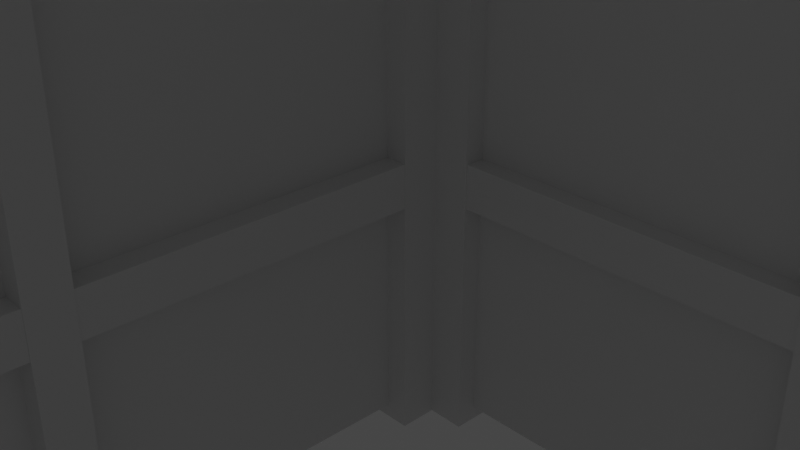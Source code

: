 # Source: PlataformaCruz.blend  (saved by Blender 2.80.75; exported with 4.5.12 LTS)
import bpy
from mathutils import Matrix  # noqa: F401  (used for matrix-valued properties, if any)

bpy.ops.wm.read_factory_settings(use_empty=True)
scene = bpy.context.scene
scene.name = 'Scene'

# ---- collections
col_collection = bpy.data.collections.new('Collection'); scene.collection.children.link(col_collection)

# ---- materials (node trees are filled in below, after node groups)
mat_material = bpy.data.materials.new('Material')
mat_material.alpha_threshold = 0.0
mat_material.use_transparent_shadow = False
mat_material.line_color = (0.0, 0.0, 0.0, 1.0)

# ---- material node trees
mat_material.use_nodes = True; mat_material.node_tree.nodes.clear()
_N = mat_material.node_tree.nodes; _L = mat_material.node_tree.links
n0 = _N.new('ShaderNodeOutputMaterial'); n0.name = 'Material Output'; n0.location = (300, 300)
n1 = _N.new('ShaderNodeBsdfPrincipled'); n1.name = 'Principled BSDF'; n1.location = (10, 300)
n1.distribution = 'GGX'
n1.subsurface_method = 'BURLEY'
n1.inputs[2].default_value = 0.4
n1.inputs[3].default_value = 1.45
n1.inputs[27].default_value = (0.0, 0.0, 0.0, 1.0)
n1.inputs[28].default_value = 1.0
_L.new(n1.outputs[0], n0.inputs[0])
n0.is_active_output = True

# ---- world
world_world = bpy.data.worlds.new('World'); scene.world = world_world
world_world.use_nodes = True; world_world.node_tree.nodes.clear()
_N = world_world.node_tree.nodes; _L = world_world.node_tree.links
n0 = _N.new('ShaderNodeOutputWorld'); n0.name = 'World Output'; n0.location = (300, 300)
n1 = _N.new('ShaderNodeBackground'); n1.name = 'Background'; n1.location = (10, 300)
n1.inputs[0].default_value = (0.05088, 0.05088, 0.05088, 1.0)
_L.new(n1.outputs[0], n0.inputs[0])
n0.is_active_output = True
world_world.color = (0.05088, 0.05088, 0.05088)
world_world.use_sun_shadow = False
world_world.sun_shadow_jitter_overblur = 0.0

# ---- cameras
cam_camera = bpy.data.cameras.new('Camera')
cam_camera.clip_end = 100.0
cam_camera.ortho_scale = 7.314

# ---- lights
light_light = bpy.data.lights.new('Light', 'POINT')
light_light.transmission_factor = 0.0
light_light.energy = 1000.0
light_light.shadow_soft_size = 0.1
light_light.shadow_maximum_resolution = 0.006
light_light.use_absolute_resolution = True

# ---- meshes
me_cube = bpy.data.meshes.new('Cube')
me_cube.from_pydata([(1.0, 0.6929, 1.202), (1.0, 0.6929, -1.888), (-1.0, 0.6929, 1.202), (-1.0, 0.6929, -1.888), (-1.0, 0.2521, 1.202), (1.0, 0.2521, -1.888), (-1.0, 0.2521, -1.888), (1.0, 0.2521, 1.202), (-1.0, 0.4725, 1.202), (1.0, 0.4725, -1.888), (-1.0, 0.4725, -1.888), (1.0, 0.4725, 1.202), (-1.0, 0.6654, 1.202), (1.0, 0.6654, -1.888), (-1.0, 0.6654, -1.888), (1.0, 0.6654, 1.202), (-1.0, 0.4484, -1.888), (1.0, 0.4484, 1.202), (-1.0, 0.4484, 1.202), (1.0, 0.4484, -1.888), (-1.0, 0.2285, 0.03045), (1.0, 0.2285, -1.854), (-1.0, 0.2285, -1.854), (1.0, 0.2285, 0.03045), (1.191, 0.6929, 0.1115), (1.191, 0.6929, -1.888), (1.191, 0.6654, -1.888), (1.191, 0.2285, -1.854), (1.191, 0.2521, -1.888), (1.191, 0.2521, 0.1115), (1.191, 0.4484, -1.888), (1.191, 0.4725, -1.888), (1.191, 0.4725, 0.1115), (1.191, 0.6654, 0.1115), (1.191, 0.4484, 0.1115), (1.191, 0.2285, -1.06), (-1.217, 0.6929, 0.1115), (-1.217, 0.6929, -1.888), (-1.217, 0.6654, 0.1115), (-1.217, 0.2285, -1.06), (-1.217, 0.2521, 0.1115), (-1.217, 0.2521, -1.888), (-1.217, 0.4484, 0.1115), (-1.217, 0.4725, 0.1115), (-1.217, 0.4725, -1.888), (-1.217, 0.6654, -1.888), (-1.217, 0.4484, -1.888), (-1.217, 0.2285, -1.854), (-1.0, 0.6654, 51.53), (-1.0, 0.6929, 51.53), (-1.0, 0.2285, 51.56), (-1.0, 0.2521, 51.53), (-1.0, 0.4484, 51.53), (-1.0, 0.4725, 51.53), (1.0, 0.6929, 51.53), (1.0, 0.6654, 51.53), (1.0, 0.4725, 51.53), (1.0, 0.4484, 51.53), (1.0, 0.2521, 51.53), (1.0, 0.2285, 51.56), (1.191, 0.6929, 51.53), (1.191, 0.6654, 51.53), (1.191, 0.4725, 51.53), (1.191, 0.4484, 51.53), (1.191, 0.2521, 51.53), (1.191, 0.2285, 51.56), (-1.217, 0.6654, 51.53), (-1.217, 0.6929, 51.53), (-1.217, 0.2285, 51.56), (-1.217, 0.2521, 51.53), (-1.217, 0.4484, 51.53), (-1.217, 0.4725, 51.53), (1.0, 0.6929, 51.37), (-1.0, 0.6929, 51.37), (-1.0, 0.2521, 51.37), (1.0, 0.2521, 51.37), (-1.0, 0.4725, 51.37), (1.0, 0.4725, 51.37), (-1.0, 0.6654, 51.37), (1.0, 0.6654, 51.37), (1.0, 0.4484, 51.37), (-1.0, 0.4484, 51.37), (-1.0, 0.2285, 51.4), (1.0, 0.2285, 51.4), (-1.0, 0.6657, 47.87), (-1.0, 0.6933, 47.87), (0.9998, 0.6933, 47.87), (-1.0, 0.2289, 46.7), (-1.0, 0.2525, 47.87), (0.9998, 0.4487, 47.87), (0.9998, 0.2525, 47.87), (-1.0, 0.4487, 47.87), (-1.0, 0.4729, 47.87), (0.9998, 0.6657, 47.87), (0.9998, 0.4729, 47.87), (0.9998, 0.2289, 46.7), (1.184, 0.2521, 15.13), (1.184, 0.2521, 18.22), (1.184, 0.4725, 15.13), (1.184, 0.4725, 18.22), (1.184, 0.6654, 15.13), (1.184, 0.6654, 18.22), (1.184, 0.4484, 18.22), (1.184, 0.4484, 15.13), (1.008, 0.4484, 18.22), (1.008, 0.2521, 18.22), (1.008, 0.2521, 15.13), (1.008, 0.6654, 18.22), (1.008, 0.4725, 18.22), (1.008, 0.4725, 15.13), (1.008, 0.6654, 15.13), (1.008, 0.4484, 15.13), (-1.214, 0.4484, 18.22), (-1.214, 0.2521, 18.22), (-1.214, 0.2521, 15.13), (-1.214, 0.6654, 18.22), (-1.214, 0.4725, 18.22), (-1.214, 0.4725, 15.13), (-1.214, 0.6654, 15.13), (-1.214, 0.4484, 15.13), (-0.999, 0.4484, 18.22), (-0.999, 0.2521, 18.22), (-0.999, 0.2521, 15.13), (-0.999, 0.6654, 18.22), (-0.999, 0.4725, 18.22), (-0.999, 0.4725, 15.13), (-0.999, 0.6654, 15.13), (-0.999, 0.4484, 15.13)], [], [(17, 34, 63, 57), (3, 2, 0, 1), (17, 18, 4, 7), (16, 19, 5, 6), (19, 17, 7, 5), (13, 15, 11, 9), (14, 13, 9, 10), (15, 12, 8, 11), (15, 13, 26, 33), (16, 18, 42, 46), (0, 2, 12, 15), (3, 1, 13, 14), (10, 8, 12, 14), (6, 4, 18, 16), (10, 9, 19, 16), (11, 8, 18, 17), (9, 11, 32, 31), (6, 5, 21, 22), (7, 4, 20, 23), (25, 24, 33, 26), (31, 32, 34, 30), (28, 29, 35, 27), (23, 21, 27, 35), (21, 5, 28, 27), (11, 17, 57, 56), (13, 1, 25, 26), (5, 7, 29, 28), (17, 19, 30, 34), (1, 0, 24, 25), (19, 9, 31, 30), (45, 38, 36, 37), (47, 39, 40, 41), (46, 42, 43, 44), (4, 6, 41, 40), (8, 43, 71, 53), (3, 14, 45, 37), (12, 2, 49, 48), (23, 20, 22, 21), (2, 3, 37, 36), (6, 22, 47, 41), (14, 12, 38, 45), (8, 10, 44, 43), (10, 16, 46, 44), (43, 42, 70, 71), (39, 47, 22, 20), (58, 59, 65, 64), (56, 57, 63, 62), (54, 55, 61, 60), (52, 53, 71, 70), (50, 51, 69, 68), (48, 49, 67, 66), (32, 11, 56, 62), (2, 36, 67, 49), (42, 18, 52, 70), (20, 4, 51, 50), (23, 35, 65, 59), (7, 23, 59, 58), (29, 7, 58, 64), (39, 20, 50, 68), (38, 12, 48, 66), (24, 0, 54, 60), (15, 33, 61, 55), (33, 24, 60, 61), (18, 8, 53, 52), (34, 32, 62, 63), (36, 38, 66, 67), (35, 29, 64, 65), (40, 39, 68, 69), (0, 15, 55, 54), (4, 40, 69, 51), (80, 81, 74, 75), (79, 78, 76, 77), (72, 73, 78, 79), (77, 76, 81, 80), (75, 74, 82, 83), (89, 90, 88, 91), (93, 94, 92, 84), (86, 93, 84, 85), (94, 89, 91, 92), (90, 95, 87, 88), (83, 95, 90, 75), (74, 88, 87, 82), (75, 90, 89, 80), (76, 92, 91, 81), (77, 94, 93, 79), (78, 84, 92, 76), (79, 93, 86, 72), (73, 85, 84, 78), (80, 89, 94, 77), (72, 86, 85, 73), (81, 91, 88, 74), (103, 102, 97, 96), (100, 101, 99, 98), (111, 106, 105, 104), (110, 109, 108, 107), (98, 109, 110, 100), (100, 110, 107, 101), (96, 106, 111, 103), (103, 111, 104, 102), (102, 104, 105, 97), (97, 105, 106, 96), (101, 107, 108, 99), (99, 108, 109, 98), (119, 114, 113, 112), (118, 117, 116, 115), (127, 120, 121, 122), (126, 123, 124, 125), (117, 118, 126, 125), (118, 115, 123, 126), (114, 119, 127, 122), (119, 112, 120, 127), (112, 113, 121, 120), (83, 82, 87, 95), (113, 114, 122, 121), (115, 116, 124, 123), (116, 117, 125, 124)])
_uv = me_cube.uv_layers.new(name='UVMap')
_uv.uv.foreach_set('vector', [0.375, 0.5306, 0.375, 0.5306, 0.375, 0.5306, 0.375, 0.5306, 0.625, 0.5, 0.875, 0.5, 0.875, 0.75, 0.625, 0.75, 0.375, 0.03057, 0.625, 0.03057, 0.625, 0.0551, 0.375, 0.0551, 0.375, 0.7806, 0.625, 0.7806, 0.625, 0.8051, 0.375, 0.8051, 0.125, 0.5306, 0.375, 0.5306, 0.375, 0.5551, 0.125, 0.5551, 0.125, 0.5034, 0.375, 0.5034, 0.375, 0.5275, 0.125, 0.5275, 0.375, 0.7534, 0.625, 0.7534, 0.625, 0.7775, 0.375, 0.7775, 0.375, 0.003444, 0.625, 0.003444, 0.625, 0.02755, 0.375, 0.02755, 0.375, 0.5034, 0.125, 0.5034, 0.125, 0.5034, 0.375, 0.5034, 0.375, 0.7194, 0.625, 0.7194, 0.625, 0.7194, 0.375, 0.7194, 0.375, 0.0, 0.625, 0.0, 0.625, 0.003444, 0.375, 0.003444, 0.375, 0.75, 0.625, 0.75, 0.625, 0.7534, 0.375, 0.7534, 0.375, 0.7225, 0.625, 0.7225, 0.625, 0.7466, 0.375, 0.7466, 0.375, 0.6949, 0.625, 0.6949, 0.625, 0.7194, 0.375, 0.7194, 0.375, 0.7775, 0.625, 0.7775, 0.625, 0.7806, 0.375, 0.7806, 0.375, 0.02755, 0.625, 0.02755, 0.625, 0.03057, 0.375, 0.03057, 0.125, 0.5275, 0.375, 0.5275, 0.375, 0.5275, 0.125, 0.5275, 0.375, 0.8051, 0.625, 0.8051, 0.625, 0.808, 0.375, 0.808, 0.375, 0.0551, 0.625, 0.0551, 0.625, 0.05798, 0.375, 0.05798, 0.125, 0.5, 0.375, 0.5, 0.375, 0.5034, 0.125, 0.5034, 0.125, 0.5275, 0.375, 0.5275, 0.375, 0.5306, 0.125, 0.5306, 0.125, 0.5551, 0.375, 0.5551, 0.375, 0.558, 0.125, 0.558, 0.375, 0.05798, 0.625, 0.808, 0.625, 0.808, 0.375, 0.558, 0.625, 0.808, 0.625, 0.8051, 0.625, 0.8051, 0.625, 0.808, 0.375, 0.02755, 0.375, 0.03057, 0.375, 0.03057, 0.375, 0.02755, 0.625, 0.7534, 0.625, 0.75, 0.625, 0.75, 0.625, 0.7534, 0.125, 0.5551, 0.375, 0.5551, 0.375, 0.5551, 0.125, 0.5551, 0.375, 0.5306, 0.125, 0.5306, 0.125, 0.5306, 0.375, 0.5306, 0.625, 0.75, 0.875, 0.75, 0.875, 0.75, 0.625, 0.75, 0.625, 0.7806, 0.625, 0.7775, 0.625, 0.7775, 0.625, 0.7806, 0.375, 0.7466, 0.625, 0.7466, 0.625, 0.75, 0.375, 0.75, 0.375, 0.692, 0.625, 0.692, 0.625, 0.6949, 0.375, 0.6949, 0.375, 0.7194, 0.625, 0.7194, 0.625, 0.7225, 0.375, 0.7225, 0.625, 0.6949, 0.375, 0.6949, 0.375, 0.6949, 0.625, 0.6949, 0.625, 0.7225, 0.625, 0.7225, 0.625, 0.7225, 0.625, 0.7225, 0.375, 0.75, 0.375, 0.7534, 0.375, 0.7534, 0.375, 0.75, 0.625, 0.003444, 0.625, 0.0, 0.625, 0.0, 0.625, 0.003444, 0.375, 0.05798, 0.625, 0.05798, 0.375, 0.808, 0.625, 0.808, 0.875, 0.5, 0.625, 0.5, 0.625, 0.5, 0.875, 0.5, 0.375, 0.8051, 0.375, 0.808, 0.375, 0.808, 0.375, 0.8051, 0.375, 0.7466, 0.625, 0.7466, 0.625, 0.7466, 0.375, 0.7466, 0.625, 0.7225, 0.375, 0.7225, 0.375, 0.7225, 0.625, 0.7225, 0.375, 0.7775, 0.375, 0.7806, 0.375, 0.7806, 0.375, 0.7775, 0.625, 0.7225, 0.625, 0.7194, 0.625, 0.7194, 0.625, 0.7225, 0.625, 0.692, 0.375, 0.808, 0.375, 0.808, 0.625, 0.692, 0.375, 0.0551, 0.375, 0.05798, 0.375, 0.05798, 0.375, 0.0551, 0.375, 0.02755, 0.375, 0.03057, 0.375, 0.03057, 0.375, 0.02755, 0.375, 0.0, 0.375, 0.003444, 0.375, 0.003444, 0.375, 0.0, 0.625, 0.03057, 0.625, 0.02755, 0.625, 0.02755, 0.625, 0.03057, 0.625, 0.05798, 0.625, 0.0551, 0.625, 0.0551, 0.625, 0.05798, 0.625, 0.003444, 0.625, 0.0, 0.625, 0.0, 0.625, 0.003444, 0.375, 0.5275, 0.375, 0.5275, 0.375, 0.5275, 0.375, 0.5275, 0.875, 0.5, 0.875, 0.5, 0.875, 0.5, 0.875, 0.5, 0.625, 0.7194, 0.625, 0.7194, 0.625, 0.7194, 0.625, 0.7194, 0.625, 0.05798, 0.625, 0.0551, 0.625, 0.0551, 0.625, 0.05798, 0.375, 0.558, 0.375, 0.558, 0.375, 0.558, 0.375, 0.558, 0.375, 0.0551, 0.375, 0.05798, 0.375, 0.05798, 0.375, 0.0551, 0.375, 0.5551, 0.375, 0.5551, 0.375, 0.5551, 0.375, 0.5551, 0.625, 0.692, 0.625, 0.692, 0.625, 0.692, 0.625, 0.692, 0.625, 0.7466, 0.625, 0.7466, 0.625, 0.7466, 0.625, 0.7466, 0.875, 0.75, 0.875, 0.75, 0.875, 0.75, 0.875, 0.75, 0.375, 0.5034, 0.375, 0.5034, 0.375, 0.5034, 0.375, 0.5034, 0.375, 0.5034, 0.375, 0.5, 0.375, 0.5, 0.375, 0.5034, 0.625, 0.03057, 0.625, 0.02755, 0.625, 0.02755, 0.625, 0.03057, 0.375, 0.5306, 0.375, 0.5275, 0.375, 0.5275, 0.375, 0.5306, 0.625, 0.75, 0.625, 0.7466, 0.625, 0.7466, 0.625, 0.75, 0.375, 0.558, 0.375, 0.5551, 0.375, 0.5551, 0.375, 0.558, 0.625, 0.6949, 0.625, 0.692, 0.625, 0.692, 0.625, 0.6949, 0.375, 0.0, 0.375, 0.003444, 0.375, 0.003444, 0.375, 0.0, 0.625, 0.6949, 0.625, 0.6949, 0.625, 0.6949, 0.625, 0.6949, 0.375, 0.03057, 0.625, 0.03057, 0.625, 0.0551, 0.375, 0.0551, 0.375, 0.003444, 0.625, 0.003444, 0.625, 0.02755, 0.375, 0.02755, 0.375, 0.0, 0.625, 0.0, 0.625, 0.003444, 0.375, 0.003444, 0.375, 0.02755, 0.625, 0.02755, 0.625, 0.03057, 0.375, 0.03057, 0.375, 0.0551, 0.625, 0.0551, 0.625, 0.05798, 0.375, 0.05798, 0.375, 0.03057, 0.375, 0.0551, 0.625, 0.0551, 0.625, 0.03057, 0.375, 0.003444, 0.375, 0.02755, 0.625, 0.02755, 0.625, 0.003444, 0.375, 0.0, 0.375, 0.003444, 0.625, 0.003444, 0.625, 0.0, 0.375, 0.02755, 0.375, 0.03057, 0.625, 0.03057, 0.625, 0.02755, 0.375, 0.0551, 0.375, 0.05798, 0.625, 0.05798, 0.625, 0.0551, 0.375, 0.05798, 0.375, 0.05798, 0.375, 0.0551, 0.375, 0.0551, 0.625, 0.0551, 0.625, 0.0551, 0.625, 0.05798, 0.625, 0.05798, 0.375, 0.0551, 0.375, 0.0551, 0.375, 0.03057, 0.375, 0.03057, 0.625, 0.02755, 0.625, 0.02755, 0.625, 0.03057, 0.625, 0.03057, 0.375, 0.02755, 0.375, 0.02755, 0.375, 0.003444, 0.375, 0.003444, 0.625, 0.003444, 0.625, 0.003444, 0.625, 0.02755, 0.625, 0.02755, 0.375, 0.003444, 0.375, 0.003444, 0.375, 0.0, 0.375, 0.0, 0.625, 0.0, 0.625, 0.0, 0.625, 0.003444, 0.625, 0.003444, 0.375, 0.03057, 0.375, 0.03057, 0.375, 0.02755, 0.375, 0.02755, 0.375, 0.0, 0.375, 0.0, 0.625, 0.0, 0.625, 0.0, 0.625, 0.03057, 0.625, 0.03057, 0.625, 0.0551, 0.625, 0.0551, 0.125, 0.5306, 0.375, 0.5306, 0.375, 0.5551, 0.125, 0.5551, 0.125, 0.5034, 0.375, 0.5034, 0.375, 0.5275, 0.125, 0.5275, 0.125, 0.5306, 0.125, 0.5551, 0.375, 0.5551, 0.375, 0.5306, 0.125, 0.5034, 0.125, 0.5275, 0.375, 0.5275, 0.375, 0.5034, 0.125, 0.5275, 0.125, 0.5275, 0.125, 0.5034, 0.125, 0.5034, 0.125, 0.5034, 0.125, 0.5034, 0.375, 0.5034, 0.375, 0.5034, 0.125, 0.5551, 0.125, 0.5551, 0.125, 0.5306, 0.125, 0.5306, 0.125, 0.5306, 0.125, 0.5306, 0.375, 0.5306, 0.375, 0.5306, 0.375, 0.5306, 0.375, 0.5306, 0.375, 0.5551, 0.375, 0.5551, 0.375, 0.5551, 0.375, 0.5551, 0.125, 0.5551, 0.125, 0.5551, 0.375, 0.5034, 0.375, 0.5034, 0.375, 0.5275, 0.375, 0.5275, 0.375, 0.5275, 0.375, 0.5275, 0.125, 0.5275, 0.125, 0.5275, 0.125, 0.5306, 0.125, 0.5551, 0.375, 0.5551, 0.375, 0.5306, 0.125, 0.5034, 0.125, 0.5275, 0.375, 0.5275, 0.375, 0.5034, 0.125, 0.5306, 0.375, 0.5306, 0.375, 0.5551, 0.125, 0.5551, 0.125, 0.5034, 0.375, 0.5034, 0.375, 0.5275, 0.125, 0.5275, 0.125, 0.5275, 0.125, 0.5034, 0.125, 0.5034, 0.125, 0.5275, 0.125, 0.5034, 0.375, 0.5034, 0.375, 0.5034, 0.125, 0.5034, 0.125, 0.5551, 0.125, 0.5306, 0.125, 0.5306, 0.125, 0.5551, 0.125, 0.5306, 0.375, 0.5306, 0.375, 0.5306, 0.125, 0.5306, 0.375, 0.5306, 0.375, 0.5551, 0.375, 0.5551, 0.375, 0.5306, 0.375, 0.05798, 0.625, 0.05798, 0.625, 0.05798, 0.375, 0.05798, 0.375, 0.5551, 0.125, 0.5551, 0.125, 0.5551, 0.375, 0.5551, 0.375, 0.5034, 0.375, 0.5275, 0.375, 0.5275, 0.375, 0.5034, 0.375, 0.5275, 0.125, 0.5275, 0.125, 0.5275, 0.375, 0.5275])
me_cube.materials.append(mat_material)
me_cube.use_remesh_preserve_volume = False
me_cube.use_remesh_preserve_attributes = False
me_cube.use_mirror_vertex_groups = False
me_cube.update()
me_cube_001 = bpy.data.meshes.new('Cube.001')
me_cube_001.from_pydata([(1.0, 0.6929, 1.202), (1.0, 0.6929, -1.888), (-1.0, 0.6929, 1.202), (-1.0, 0.6929, -1.888), (-1.0, 0.2521, 1.202), (1.0, 0.2521, -1.888), (-1.0, 0.2521, -1.888), (1.0, 0.2521, 1.202), (-1.0, 0.4725, 1.202), (1.0, 0.4725, -1.888), (-1.0, 0.4725, -1.888), (1.0, 0.4725, 1.202), (-1.0, 0.6654, 1.202), (1.0, 0.6654, -1.888), (-1.0, 0.6654, -1.888), (1.0, 0.6654, 1.202), (-1.0, 0.4484, -1.888), (1.0, 0.4484, 1.202), (-1.0, 0.4484, 1.202), (1.0, 0.4484, -1.888), (-1.0, 0.2285, 0.03045), (1.0, 0.2285, -1.854), (-1.0, 0.2285, -1.854), (1.0, 0.2285, 0.03045), (1.191, 0.6929, 0.1115), (1.191, 0.6929, -1.888), (1.191, 0.6654, -1.888), (1.191, 0.2285, -1.854), (1.191, 0.2521, -1.888), (1.191, 0.2521, 0.1115), (1.191, 0.4484, -1.888), (1.191, 0.4725, -1.888), (1.191, 0.4725, 0.1115), (1.191, 0.6654, 0.1115), (1.191, 0.4484, 0.1115), (1.191, 0.2285, -1.06), (-1.217, 0.6929, 0.1115), (-1.217, 0.6929, -1.888), (-1.217, 0.6654, 0.1115), (-1.217, 0.2285, -1.06), (-1.217, 0.2521, 0.1115), (-1.217, 0.2521, -1.888), (-1.217, 0.4484, 0.1115), (-1.217, 0.4725, 0.1115), (-1.217, 0.4725, -1.888), (-1.217, 0.6654, -1.888), (-1.217, 0.4484, -1.888), (-1.217, 0.2285, -1.854), (-1.0, 0.6654, 51.53), (-1.0, 0.6929, 51.53), (-1.0, 0.2285, 51.56), (-1.0, 0.2521, 51.53), (-1.0, 0.4484, 51.53), (-1.0, 0.4725, 51.53), (1.0, 0.6929, 51.53), (1.0, 0.6654, 51.53), (1.0, 0.4725, 51.53), (1.0, 0.4484, 51.53), (1.0, 0.2521, 51.53), (1.0, 0.2285, 51.56), (1.191, 0.6929, 51.53), (1.191, 0.6654, 51.53), (1.191, 0.4725, 51.53), (1.191, 0.4484, 51.53), (1.191, 0.2521, 51.53), (1.191, 0.2285, 51.56), (-1.217, 0.6654, 51.53), (-1.217, 0.6929, 51.53), (-1.217, 0.2285, 51.56), (-1.217, 0.2521, 51.53), (-1.217, 0.4484, 51.53), (-1.217, 0.4725, 51.53), (1.0, 0.6929, 51.37), (-1.0, 0.6929, 51.37), (-1.0, 0.2521, 51.37), (1.0, 0.2521, 51.37), (-1.0, 0.4725, 51.37), (1.0, 0.4725, 51.37), (-1.0, 0.6654, 51.37), (1.0, 0.6654, 51.37), (1.0, 0.4484, 51.37), (-1.0, 0.4484, 51.37), (-1.0, 0.2285, 51.4), (1.0, 0.2285, 51.4), (-1.0, 0.6657, 47.87), (-1.0, 0.6933, 47.87), (0.9998, 0.6933, 47.87), (-1.0, 0.2289, 46.7), (-1.0, 0.2525, 47.87), (0.9998, 0.4487, 47.87), (0.9998, 0.2525, 47.87), (-1.0, 0.4487, 47.87), (-1.0, 0.4729, 47.87), (0.9998, 0.6657, 47.87), (0.9998, 0.4729, 47.87), (0.9998, 0.2289, 46.7), (1.184, 0.2521, 15.13), (1.184, 0.2521, 18.22), (1.184, 0.4725, 15.13), (1.184, 0.4725, 18.22), (1.184, 0.6654, 15.13), (1.184, 0.6654, 18.22), (1.184, 0.4484, 18.22), (1.184, 0.4484, 15.13), (1.008, 0.4484, 18.22), (1.008, 0.2521, 18.22), (1.008, 0.2521, 15.13), (1.008, 0.6654, 18.22), (1.008, 0.4725, 18.22), (1.008, 0.4725, 15.13), (1.008, 0.6654, 15.13), (1.008, 0.4484, 15.13), (-1.214, 0.4484, 18.22), (-1.214, 0.2521, 18.22), (-1.214, 0.2521, 15.13), (-1.214, 0.6654, 18.22), (-1.214, 0.4725, 18.22), (-1.214, 0.4725, 15.13), (-1.214, 0.6654, 15.13), (-1.214, 0.4484, 15.13), (-0.999, 0.4484, 18.22), (-0.999, 0.2521, 18.22), (-0.999, 0.2521, 15.13), (-0.999, 0.6654, 18.22), (-0.999, 0.4725, 18.22), (-0.999, 0.4725, 15.13), (-0.999, 0.6654, 15.13), (-0.999, 0.4484, 15.13)], [], [(17, 34, 63, 57), (3, 2, 0, 1), (17, 18, 4, 7), (16, 19, 5, 6), (19, 17, 7, 5), (13, 15, 11, 9), (14, 13, 9, 10), (15, 12, 8, 11), (15, 13, 26, 33), (16, 18, 42, 46), (0, 2, 12, 15), (3, 1, 13, 14), (10, 8, 12, 14), (6, 4, 18, 16), (10, 9, 19, 16), (11, 8, 18, 17), (9, 11, 32, 31), (6, 5, 21, 22), (7, 4, 20, 23), (25, 24, 33, 26), (31, 32, 34, 30), (28, 29, 35, 27), (23, 21, 27, 35), (21, 5, 28, 27), (11, 17, 57, 56), (13, 1, 25, 26), (5, 7, 29, 28), (17, 19, 30, 34), (1, 0, 24, 25), (19, 9, 31, 30), (45, 38, 36, 37), (47, 39, 40, 41), (46, 42, 43, 44), (4, 6, 41, 40), (8, 43, 71, 53), (3, 14, 45, 37), (12, 2, 49, 48), (23, 20, 22, 21), (2, 3, 37, 36), (6, 22, 47, 41), (14, 12, 38, 45), (8, 10, 44, 43), (10, 16, 46, 44), (43, 42, 70, 71), (39, 47, 22, 20), (58, 59, 65, 64), (56, 57, 63, 62), (54, 55, 61, 60), (52, 53, 71, 70), (50, 51, 69, 68), (48, 49, 67, 66), (32, 11, 56, 62), (2, 36, 67, 49), (42, 18, 52, 70), (20, 4, 51, 50), (23, 35, 65, 59), (7, 23, 59, 58), (29, 7, 58, 64), (39, 20, 50, 68), (38, 12, 48, 66), (24, 0, 54, 60), (15, 33, 61, 55), (33, 24, 60, 61), (18, 8, 53, 52), (34, 32, 62, 63), (36, 38, 66, 67), (35, 29, 64, 65), (40, 39, 68, 69), (0, 15, 55, 54), (4, 40, 69, 51), (80, 81, 74, 75), (79, 78, 76, 77), (72, 73, 78, 79), (77, 76, 81, 80), (75, 74, 82, 83), (89, 90, 88, 91), (93, 94, 92, 84), (86, 93, 84, 85), (94, 89, 91, 92), (90, 95, 87, 88), (83, 95, 90, 75), (74, 88, 87, 82), (75, 90, 89, 80), (76, 92, 91, 81), (77, 94, 93, 79), (78, 84, 92, 76), (79, 93, 86, 72), (73, 85, 84, 78), (80, 89, 94, 77), (72, 86, 85, 73), (81, 91, 88, 74), (103, 102, 97, 96), (100, 101, 99, 98), (111, 106, 105, 104), (110, 109, 108, 107), (98, 109, 110, 100), (100, 110, 107, 101), (96, 106, 111, 103), (103, 111, 104, 102), (102, 104, 105, 97), (97, 105, 106, 96), (101, 107, 108, 99), (99, 108, 109, 98), (119, 114, 113, 112), (118, 117, 116, 115), (127, 120, 121, 122), (126, 123, 124, 125), (117, 118, 126, 125), (118, 115, 123, 126), (114, 119, 127, 122), (119, 112, 120, 127), (112, 113, 121, 120), (83, 82, 87, 95), (113, 114, 122, 121), (115, 116, 124, 123), (116, 117, 125, 124)])
_uv = me_cube_001.uv_layers.new(name='UVMap')
_uv.uv.foreach_set('vector', [0.375, 0.5306, 0.375, 0.5306, 0.375, 0.5306, 0.375, 0.5306, 0.625, 0.5, 0.875, 0.5, 0.875, 0.75, 0.625, 0.75, 0.375, 0.03057, 0.625, 0.03057, 0.625, 0.0551, 0.375, 0.0551, 0.375, 0.7806, 0.625, 0.7806, 0.625, 0.8051, 0.375, 0.8051, 0.125, 0.5306, 0.375, 0.5306, 0.375, 0.5551, 0.125, 0.5551, 0.125, 0.5034, 0.375, 0.5034, 0.375, 0.5275, 0.125, 0.5275, 0.375, 0.7534, 0.625, 0.7534, 0.625, 0.7775, 0.375, 0.7775, 0.375, 0.003444, 0.625, 0.003444, 0.625, 0.02755, 0.375, 0.02755, 0.375, 0.5034, 0.125, 0.5034, 0.125, 0.5034, 0.375, 0.5034, 0.375, 0.7194, 0.625, 0.7194, 0.625, 0.7194, 0.375, 0.7194, 0.375, 0.0, 0.625, 0.0, 0.625, 0.003444, 0.375, 0.003444, 0.375, 0.75, 0.625, 0.75, 0.625, 0.7534, 0.375, 0.7534, 0.375, 0.7225, 0.625, 0.7225, 0.625, 0.7466, 0.375, 0.7466, 0.375, 0.6949, 0.625, 0.6949, 0.625, 0.7194, 0.375, 0.7194, 0.375, 0.7775, 0.625, 0.7775, 0.625, 0.7806, 0.375, 0.7806, 0.375, 0.02755, 0.625, 0.02755, 0.625, 0.03057, 0.375, 0.03057, 0.125, 0.5275, 0.375, 0.5275, 0.375, 0.5275, 0.125, 0.5275, 0.375, 0.8051, 0.625, 0.8051, 0.625, 0.808, 0.375, 0.808, 0.375, 0.0551, 0.625, 0.0551, 0.625, 0.05798, 0.375, 0.05798, 0.125, 0.5, 0.375, 0.5, 0.375, 0.5034, 0.125, 0.5034, 0.125, 0.5275, 0.375, 0.5275, 0.375, 0.5306, 0.125, 0.5306, 0.125, 0.5551, 0.375, 0.5551, 0.375, 0.558, 0.125, 0.558, 0.375, 0.05798, 0.625, 0.808, 0.625, 0.808, 0.375, 0.558, 0.625, 0.808, 0.625, 0.8051, 0.625, 0.8051, 0.625, 0.808, 0.375, 0.02755, 0.375, 0.03057, 0.375, 0.03057, 0.375, 0.02755, 0.625, 0.7534, 0.625, 0.75, 0.625, 0.75, 0.625, 0.7534, 0.125, 0.5551, 0.375, 0.5551, 0.375, 0.5551, 0.125, 0.5551, 0.375, 0.5306, 0.125, 0.5306, 0.125, 0.5306, 0.375, 0.5306, 0.625, 0.75, 0.875, 0.75, 0.875, 0.75, 0.625, 0.75, 0.625, 0.7806, 0.625, 0.7775, 0.625, 0.7775, 0.625, 0.7806, 0.375, 0.7466, 0.625, 0.7466, 0.625, 0.75, 0.375, 0.75, 0.375, 0.692, 0.625, 0.692, 0.625, 0.6949, 0.375, 0.6949, 0.375, 0.7194, 0.625, 0.7194, 0.625, 0.7225, 0.375, 0.7225, 0.625, 0.6949, 0.375, 0.6949, 0.375, 0.6949, 0.625, 0.6949, 0.625, 0.7225, 0.625, 0.7225, 0.625, 0.7225, 0.625, 0.7225, 0.375, 0.75, 0.375, 0.7534, 0.375, 0.7534, 0.375, 0.75, 0.625, 0.003444, 0.625, 0.0, 0.625, 0.0, 0.625, 0.003444, 0.375, 0.05798, 0.625, 0.05798, 0.375, 0.808, 0.625, 0.808, 0.875, 0.5, 0.625, 0.5, 0.625, 0.5, 0.875, 0.5, 0.375, 0.8051, 0.375, 0.808, 0.375, 0.808, 0.375, 0.8051, 0.375, 0.7466, 0.625, 0.7466, 0.625, 0.7466, 0.375, 0.7466, 0.625, 0.7225, 0.375, 0.7225, 0.375, 0.7225, 0.625, 0.7225, 0.375, 0.7775, 0.375, 0.7806, 0.375, 0.7806, 0.375, 0.7775, 0.625, 0.7225, 0.625, 0.7194, 0.625, 0.7194, 0.625, 0.7225, 0.625, 0.692, 0.375, 0.808, 0.375, 0.808, 0.625, 0.692, 0.375, 0.0551, 0.375, 0.05798, 0.375, 0.05798, 0.375, 0.0551, 0.375, 0.02755, 0.375, 0.03057, 0.375, 0.03057, 0.375, 0.02755, 0.375, 0.0, 0.375, 0.003444, 0.375, 0.003444, 0.375, 0.0, 0.625, 0.03057, 0.625, 0.02755, 0.625, 0.02755, 0.625, 0.03057, 0.625, 0.05798, 0.625, 0.0551, 0.625, 0.0551, 0.625, 0.05798, 0.625, 0.003444, 0.625, 0.0, 0.625, 0.0, 0.625, 0.003444, 0.375, 0.5275, 0.375, 0.5275, 0.375, 0.5275, 0.375, 0.5275, 0.875, 0.5, 0.875, 0.5, 0.875, 0.5, 0.875, 0.5, 0.625, 0.7194, 0.625, 0.7194, 0.625, 0.7194, 0.625, 0.7194, 0.625, 0.05798, 0.625, 0.0551, 0.625, 0.0551, 0.625, 0.05798, 0.375, 0.558, 0.375, 0.558, 0.375, 0.558, 0.375, 0.558, 0.375, 0.0551, 0.375, 0.05798, 0.375, 0.05798, 0.375, 0.0551, 0.375, 0.5551, 0.375, 0.5551, 0.375, 0.5551, 0.375, 0.5551, 0.625, 0.692, 0.625, 0.692, 0.625, 0.692, 0.625, 0.692, 0.625, 0.7466, 0.625, 0.7466, 0.625, 0.7466, 0.625, 0.7466, 0.875, 0.75, 0.875, 0.75, 0.875, 0.75, 0.875, 0.75, 0.375, 0.5034, 0.375, 0.5034, 0.375, 0.5034, 0.375, 0.5034, 0.375, 0.5034, 0.375, 0.5, 0.375, 0.5, 0.375, 0.5034, 0.625, 0.03057, 0.625, 0.02755, 0.625, 0.02755, 0.625, 0.03057, 0.375, 0.5306, 0.375, 0.5275, 0.375, 0.5275, 0.375, 0.5306, 0.625, 0.75, 0.625, 0.7466, 0.625, 0.7466, 0.625, 0.75, 0.375, 0.558, 0.375, 0.5551, 0.375, 0.5551, 0.375, 0.558, 0.625, 0.6949, 0.625, 0.692, 0.625, 0.692, 0.625, 0.6949, 0.375, 0.0, 0.375, 0.003444, 0.375, 0.003444, 0.375, 0.0, 0.625, 0.6949, 0.625, 0.6949, 0.625, 0.6949, 0.625, 0.6949, 0.375, 0.03057, 0.625, 0.03057, 0.625, 0.0551, 0.375, 0.0551, 0.375, 0.003444, 0.625, 0.003444, 0.625, 0.02755, 0.375, 0.02755, 0.375, 0.0, 0.625, 0.0, 0.625, 0.003444, 0.375, 0.003444, 0.375, 0.02755, 0.625, 0.02755, 0.625, 0.03057, 0.375, 0.03057, 0.375, 0.0551, 0.625, 0.0551, 0.625, 0.05798, 0.375, 0.05798, 0.375, 0.03057, 0.375, 0.0551, 0.625, 0.0551, 0.625, 0.03057, 0.375, 0.003444, 0.375, 0.02755, 0.625, 0.02755, 0.625, 0.003444, 0.375, 0.0, 0.375, 0.003444, 0.625, 0.003444, 0.625, 0.0, 0.375, 0.02755, 0.375, 0.03057, 0.625, 0.03057, 0.625, 0.02755, 0.375, 0.0551, 0.375, 0.05798, 0.625, 0.05798, 0.625, 0.0551, 0.375, 0.05798, 0.375, 0.05798, 0.375, 0.0551, 0.375, 0.0551, 0.625, 0.0551, 0.625, 0.0551, 0.625, 0.05798, 0.625, 0.05798, 0.375, 0.0551, 0.375, 0.0551, 0.375, 0.03057, 0.375, 0.03057, 0.625, 0.02755, 0.625, 0.02755, 0.625, 0.03057, 0.625, 0.03057, 0.375, 0.02755, 0.375, 0.02755, 0.375, 0.003444, 0.375, 0.003444, 0.625, 0.003444, 0.625, 0.003444, 0.625, 0.02755, 0.625, 0.02755, 0.375, 0.003444, 0.375, 0.003444, 0.375, 0.0, 0.375, 0.0, 0.625, 0.0, 0.625, 0.0, 0.625, 0.003444, 0.625, 0.003444, 0.375, 0.03057, 0.375, 0.03057, 0.375, 0.02755, 0.375, 0.02755, 0.375, 0.0, 0.375, 0.0, 0.625, 0.0, 0.625, 0.0, 0.625, 0.03057, 0.625, 0.03057, 0.625, 0.0551, 0.625, 0.0551, 0.125, 0.5306, 0.375, 0.5306, 0.375, 0.5551, 0.125, 0.5551, 0.125, 0.5034, 0.375, 0.5034, 0.375, 0.5275, 0.125, 0.5275, 0.125, 0.5306, 0.125, 0.5551, 0.375, 0.5551, 0.375, 0.5306, 0.125, 0.5034, 0.125, 0.5275, 0.375, 0.5275, 0.375, 0.5034, 0.125, 0.5275, 0.125, 0.5275, 0.125, 0.5034, 0.125, 0.5034, 0.125, 0.5034, 0.125, 0.5034, 0.375, 0.5034, 0.375, 0.5034, 0.125, 0.5551, 0.125, 0.5551, 0.125, 0.5306, 0.125, 0.5306, 0.125, 0.5306, 0.125, 0.5306, 0.375, 0.5306, 0.375, 0.5306, 0.375, 0.5306, 0.375, 0.5306, 0.375, 0.5551, 0.375, 0.5551, 0.375, 0.5551, 0.375, 0.5551, 0.125, 0.5551, 0.125, 0.5551, 0.375, 0.5034, 0.375, 0.5034, 0.375, 0.5275, 0.375, 0.5275, 0.375, 0.5275, 0.375, 0.5275, 0.125, 0.5275, 0.125, 0.5275, 0.125, 0.5306, 0.125, 0.5551, 0.375, 0.5551, 0.375, 0.5306, 0.125, 0.5034, 0.125, 0.5275, 0.375, 0.5275, 0.375, 0.5034, 0.125, 0.5306, 0.375, 0.5306, 0.375, 0.5551, 0.125, 0.5551, 0.125, 0.5034, 0.375, 0.5034, 0.375, 0.5275, 0.125, 0.5275, 0.125, 0.5275, 0.125, 0.5034, 0.125, 0.5034, 0.125, 0.5275, 0.125, 0.5034, 0.375, 0.5034, 0.375, 0.5034, 0.125, 0.5034, 0.125, 0.5551, 0.125, 0.5306, 0.125, 0.5306, 0.125, 0.5551, 0.125, 0.5306, 0.375, 0.5306, 0.375, 0.5306, 0.125, 0.5306, 0.375, 0.5306, 0.375, 0.5551, 0.375, 0.5551, 0.375, 0.5306, 0.375, 0.05798, 0.625, 0.05798, 0.625, 0.05798, 0.375, 0.05798, 0.375, 0.5551, 0.125, 0.5551, 0.125, 0.5551, 0.375, 0.5551, 0.375, 0.5034, 0.375, 0.5275, 0.375, 0.5275, 0.375, 0.5034, 0.375, 0.5275, 0.125, 0.5275, 0.125, 0.5275, 0.375, 0.5275])
me_cube_001.materials.append(mat_material)
me_cube_001.use_remesh_preserve_volume = False
me_cube_001.use_remesh_preserve_attributes = False
me_cube_001.use_mirror_vertex_groups = False
me_cube_001.update()
me_cube_002 = bpy.data.meshes.new('Cube.002')
me_cube_002.from_pydata([(1.0, 0.6929, 1.202), (1.0, 0.6929, -1.888), (-1.0, 0.6929, 1.202), (-1.0, 0.6929, -1.888), (-1.0, 0.2521, 1.202), (1.0, 0.2521, -1.888), (-1.0, 0.2521, -1.888), (1.0, 0.2521, 1.202), (-1.0, 0.4725, 1.202), (1.0, 0.4725, -1.888), (-1.0, 0.4725, -1.888), (1.0, 0.4725, 1.202), (-1.0, 0.6654, 1.202), (1.0, 0.6654, -1.888), (-1.0, 0.6654, -1.888), (1.0, 0.6654, 1.202), (-1.0, 0.4484, -1.888), (1.0, 0.4484, 1.202), (-1.0, 0.4484, 1.202), (1.0, 0.4484, -1.888), (-1.0, 0.2285, 0.03045), (1.0, 0.2285, -1.854), (-1.0, 0.2285, -1.854), (1.0, 0.2285, 0.03045), (1.191, 0.6929, 0.1115), (1.191, 0.6929, -1.888), (1.191, 0.6654, -1.888), (1.191, 0.2285, -1.854), (1.191, 0.2521, -1.888), (1.191, 0.2521, 0.1115), (1.191, 0.4484, -1.888), (1.191, 0.4725, -1.888), (1.191, 0.4725, 0.1115), (1.191, 0.6654, 0.1115), (1.191, 0.4484, 0.1115), (1.191, 0.2285, -1.06), (-1.217, 0.6929, 0.1115), (-1.217, 0.6929, -1.888), (-1.217, 0.6654, 0.1115), (-1.217, 0.2285, -1.06), (-1.217, 0.2521, 0.1115), (-1.217, 0.2521, -1.888), (-1.217, 0.4484, 0.1115), (-1.217, 0.4725, 0.1115), (-1.217, 0.4725, -1.888), (-1.217, 0.6654, -1.888), (-1.217, 0.4484, -1.888), (-1.217, 0.2285, -1.854), (-1.0, 0.6654, 51.53), (-1.0, 0.6929, 51.53), (-1.0, 0.2285, 51.56), (-1.0, 0.2521, 51.53), (-1.0, 0.4484, 51.53), (-1.0, 0.4725, 51.53), (1.0, 0.6929, 51.53), (1.0, 0.6654, 51.53), (1.0, 0.4725, 51.53), (1.0, 0.4484, 51.53), (1.0, 0.2521, 51.53), (1.0, 0.2285, 51.56), (1.191, 0.6929, 51.53), (1.191, 0.6654, 51.53), (1.191, 0.4725, 51.53), (1.191, 0.4484, 51.53), (1.191, 0.2521, 51.53), (1.191, 0.2285, 51.56), (-1.217, 0.6654, 51.53), (-1.217, 0.6929, 51.53), (-1.217, 0.2285, 51.56), (-1.217, 0.2521, 51.53), (-1.217, 0.4484, 51.53), (-1.217, 0.4725, 51.53), (1.0, 0.6929, 51.37), (-1.0, 0.6929, 51.37), (-1.0, 0.2521, 51.37), (1.0, 0.2521, 51.37), (-1.0, 0.4725, 51.37), (1.0, 0.4725, 51.37), (-1.0, 0.6654, 51.37), (1.0, 0.6654, 51.37), (1.0, 0.4484, 51.37), (-1.0, 0.4484, 51.37), (-1.0, 0.2285, 51.4), (1.0, 0.2285, 51.4), (-1.0, 0.6657, 47.87), (-1.0, 0.6933, 47.87), (0.9998, 0.6933, 47.87), (-1.0, 0.2289, 46.7), (-1.0, 0.2525, 47.87), (0.9998, 0.4487, 47.87), (0.9998, 0.2525, 47.87), (-1.0, 0.4487, 47.87), (-1.0, 0.4729, 47.87), (0.9998, 0.6657, 47.87), (0.9998, 0.4729, 47.87), (0.9998, 0.2289, 46.7), (1.184, 0.2521, 15.13), (1.184, 0.2521, 18.22), (1.184, 0.4725, 15.13), (1.184, 0.4725, 18.22), (1.184, 0.6654, 15.13), (1.184, 0.6654, 18.22), (1.184, 0.4484, 18.22), (1.184, 0.4484, 15.13), (1.008, 0.4484, 18.22), (1.008, 0.2521, 18.22), (1.008, 0.2521, 15.13), (1.008, 0.6654, 18.22), (1.008, 0.4725, 18.22), (1.008, 0.4725, 15.13), (1.008, 0.6654, 15.13), (1.008, 0.4484, 15.13), (-1.214, 0.4484, 18.22), (-1.214, 0.2521, 18.22), (-1.214, 0.2521, 15.13), (-1.214, 0.6654, 18.22), (-1.214, 0.4725, 18.22), (-1.214, 0.4725, 15.13), (-1.214, 0.6654, 15.13), (-1.214, 0.4484, 15.13), (-0.999, 0.4484, 18.22), (-0.999, 0.2521, 18.22), (-0.999, 0.2521, 15.13), (-0.999, 0.6654, 18.22), (-0.999, 0.4725, 18.22), (-0.999, 0.4725, 15.13), (-0.999, 0.6654, 15.13), (-0.999, 0.4484, 15.13)], [], [(17, 34, 63, 57), (3, 2, 0, 1), (17, 18, 4, 7), (16, 19, 5, 6), (19, 17, 7, 5), (13, 15, 11, 9), (14, 13, 9, 10), (15, 12, 8, 11), (15, 13, 26, 33), (16, 18, 42, 46), (0, 2, 12, 15), (3, 1, 13, 14), (10, 8, 12, 14), (6, 4, 18, 16), (10, 9, 19, 16), (11, 8, 18, 17), (9, 11, 32, 31), (6, 5, 21, 22), (7, 4, 20, 23), (25, 24, 33, 26), (31, 32, 34, 30), (28, 29, 35, 27), (23, 21, 27, 35), (21, 5, 28, 27), (11, 17, 57, 56), (13, 1, 25, 26), (5, 7, 29, 28), (17, 19, 30, 34), (1, 0, 24, 25), (19, 9, 31, 30), (45, 38, 36, 37), (47, 39, 40, 41), (46, 42, 43, 44), (4, 6, 41, 40), (8, 43, 71, 53), (3, 14, 45, 37), (12, 2, 49, 48), (23, 20, 22, 21), (2, 3, 37, 36), (6, 22, 47, 41), (14, 12, 38, 45), (8, 10, 44, 43), (10, 16, 46, 44), (43, 42, 70, 71), (39, 47, 22, 20), (58, 59, 65, 64), (56, 57, 63, 62), (54, 55, 61, 60), (52, 53, 71, 70), (50, 51, 69, 68), (48, 49, 67, 66), (32, 11, 56, 62), (2, 36, 67, 49), (42, 18, 52, 70), (20, 4, 51, 50), (23, 35, 65, 59), (7, 23, 59, 58), (29, 7, 58, 64), (39, 20, 50, 68), (38, 12, 48, 66), (24, 0, 54, 60), (15, 33, 61, 55), (33, 24, 60, 61), (18, 8, 53, 52), (34, 32, 62, 63), (36, 38, 66, 67), (35, 29, 64, 65), (40, 39, 68, 69), (0, 15, 55, 54), (4, 40, 69, 51), (80, 81, 74, 75), (79, 78, 76, 77), (72, 73, 78, 79), (77, 76, 81, 80), (75, 74, 82, 83), (89, 90, 88, 91), (93, 94, 92, 84), (86, 93, 84, 85), (94, 89, 91, 92), (90, 95, 87, 88), (83, 95, 90, 75), (74, 88, 87, 82), (75, 90, 89, 80), (76, 92, 91, 81), (77, 94, 93, 79), (78, 84, 92, 76), (79, 93, 86, 72), (73, 85, 84, 78), (80, 89, 94, 77), (72, 86, 85, 73), (81, 91, 88, 74), (103, 102, 97, 96), (100, 101, 99, 98), (111, 106, 105, 104), (110, 109, 108, 107), (98, 109, 110, 100), (100, 110, 107, 101), (96, 106, 111, 103), (103, 111, 104, 102), (102, 104, 105, 97), (97, 105, 106, 96), (101, 107, 108, 99), (99, 108, 109, 98), (119, 114, 113, 112), (118, 117, 116, 115), (127, 120, 121, 122), (126, 123, 124, 125), (117, 118, 126, 125), (118, 115, 123, 126), (114, 119, 127, 122), (119, 112, 120, 127), (112, 113, 121, 120), (83, 82, 87, 95), (113, 114, 122, 121), (115, 116, 124, 123), (116, 117, 125, 124)])
_uv = me_cube_002.uv_layers.new(name='UVMap')
_uv.uv.foreach_set('vector', [0.375, 0.5306, 0.375, 0.5306, 0.375, 0.5306, 0.375, 0.5306, 0.625, 0.5, 0.875, 0.5, 0.875, 0.75, 0.625, 0.75, 0.375, 0.03057, 0.625, 0.03057, 0.625, 0.0551, 0.375, 0.0551, 0.375, 0.7806, 0.625, 0.7806, 0.625, 0.8051, 0.375, 0.8051, 0.125, 0.5306, 0.375, 0.5306, 0.375, 0.5551, 0.125, 0.5551, 0.125, 0.5034, 0.375, 0.5034, 0.375, 0.5275, 0.125, 0.5275, 0.375, 0.7534, 0.625, 0.7534, 0.625, 0.7775, 0.375, 0.7775, 0.375, 0.003444, 0.625, 0.003444, 0.625, 0.02755, 0.375, 0.02755, 0.375, 0.5034, 0.125, 0.5034, 0.125, 0.5034, 0.375, 0.5034, 0.375, 0.7194, 0.625, 0.7194, 0.625, 0.7194, 0.375, 0.7194, 0.375, 0.0, 0.625, 0.0, 0.625, 0.003444, 0.375, 0.003444, 0.375, 0.75, 0.625, 0.75, 0.625, 0.7534, 0.375, 0.7534, 0.375, 0.7225, 0.625, 0.7225, 0.625, 0.7466, 0.375, 0.7466, 0.375, 0.6949, 0.625, 0.6949, 0.625, 0.7194, 0.375, 0.7194, 0.375, 0.7775, 0.625, 0.7775, 0.625, 0.7806, 0.375, 0.7806, 0.375, 0.02755, 0.625, 0.02755, 0.625, 0.03057, 0.375, 0.03057, 0.125, 0.5275, 0.375, 0.5275, 0.375, 0.5275, 0.125, 0.5275, 0.375, 0.8051, 0.625, 0.8051, 0.625, 0.808, 0.375, 0.808, 0.375, 0.0551, 0.625, 0.0551, 0.625, 0.05798, 0.375, 0.05798, 0.125, 0.5, 0.375, 0.5, 0.375, 0.5034, 0.125, 0.5034, 0.125, 0.5275, 0.375, 0.5275, 0.375, 0.5306, 0.125, 0.5306, 0.125, 0.5551, 0.375, 0.5551, 0.375, 0.558, 0.125, 0.558, 0.375, 0.05798, 0.625, 0.808, 0.625, 0.808, 0.375, 0.558, 0.625, 0.808, 0.625, 0.8051, 0.625, 0.8051, 0.625, 0.808, 0.375, 0.02755, 0.375, 0.03057, 0.375, 0.03057, 0.375, 0.02755, 0.625, 0.7534, 0.625, 0.75, 0.625, 0.75, 0.625, 0.7534, 0.125, 0.5551, 0.375, 0.5551, 0.375, 0.5551, 0.125, 0.5551, 0.375, 0.5306, 0.125, 0.5306, 0.125, 0.5306, 0.375, 0.5306, 0.625, 0.75, 0.875, 0.75, 0.875, 0.75, 0.625, 0.75, 0.625, 0.7806, 0.625, 0.7775, 0.625, 0.7775, 0.625, 0.7806, 0.375, 0.7466, 0.625, 0.7466, 0.625, 0.75, 0.375, 0.75, 0.375, 0.692, 0.625, 0.692, 0.625, 0.6949, 0.375, 0.6949, 0.375, 0.7194, 0.625, 0.7194, 0.625, 0.7225, 0.375, 0.7225, 0.625, 0.6949, 0.375, 0.6949, 0.375, 0.6949, 0.625, 0.6949, 0.625, 0.7225, 0.625, 0.7225, 0.625, 0.7225, 0.625, 0.7225, 0.375, 0.75, 0.375, 0.7534, 0.375, 0.7534, 0.375, 0.75, 0.625, 0.003444, 0.625, 0.0, 0.625, 0.0, 0.625, 0.003444, 0.375, 0.05798, 0.625, 0.05798, 0.375, 0.808, 0.625, 0.808, 0.875, 0.5, 0.625, 0.5, 0.625, 0.5, 0.875, 0.5, 0.375, 0.8051, 0.375, 0.808, 0.375, 0.808, 0.375, 0.8051, 0.375, 0.7466, 0.625, 0.7466, 0.625, 0.7466, 0.375, 0.7466, 0.625, 0.7225, 0.375, 0.7225, 0.375, 0.7225, 0.625, 0.7225, 0.375, 0.7775, 0.375, 0.7806, 0.375, 0.7806, 0.375, 0.7775, 0.625, 0.7225, 0.625, 0.7194, 0.625, 0.7194, 0.625, 0.7225, 0.625, 0.692, 0.375, 0.808, 0.375, 0.808, 0.625, 0.692, 0.375, 0.0551, 0.375, 0.05798, 0.375, 0.05798, 0.375, 0.0551, 0.375, 0.02755, 0.375, 0.03057, 0.375, 0.03057, 0.375, 0.02755, 0.375, 0.0, 0.375, 0.003444, 0.375, 0.003444, 0.375, 0.0, 0.625, 0.03057, 0.625, 0.02755, 0.625, 0.02755, 0.625, 0.03057, 0.625, 0.05798, 0.625, 0.0551, 0.625, 0.0551, 0.625, 0.05798, 0.625, 0.003444, 0.625, 0.0, 0.625, 0.0, 0.625, 0.003444, 0.375, 0.5275, 0.375, 0.5275, 0.375, 0.5275, 0.375, 0.5275, 0.875, 0.5, 0.875, 0.5, 0.875, 0.5, 0.875, 0.5, 0.625, 0.7194, 0.625, 0.7194, 0.625, 0.7194, 0.625, 0.7194, 0.625, 0.05798, 0.625, 0.0551, 0.625, 0.0551, 0.625, 0.05798, 0.375, 0.558, 0.375, 0.558, 0.375, 0.558, 0.375, 0.558, 0.375, 0.0551, 0.375, 0.05798, 0.375, 0.05798, 0.375, 0.0551, 0.375, 0.5551, 0.375, 0.5551, 0.375, 0.5551, 0.375, 0.5551, 0.625, 0.692, 0.625, 0.692, 0.625, 0.692, 0.625, 0.692, 0.625, 0.7466, 0.625, 0.7466, 0.625, 0.7466, 0.625, 0.7466, 0.875, 0.75, 0.875, 0.75, 0.875, 0.75, 0.875, 0.75, 0.375, 0.5034, 0.375, 0.5034, 0.375, 0.5034, 0.375, 0.5034, 0.375, 0.5034, 0.375, 0.5, 0.375, 0.5, 0.375, 0.5034, 0.625, 0.03057, 0.625, 0.02755, 0.625, 0.02755, 0.625, 0.03057, 0.375, 0.5306, 0.375, 0.5275, 0.375, 0.5275, 0.375, 0.5306, 0.625, 0.75, 0.625, 0.7466, 0.625, 0.7466, 0.625, 0.75, 0.375, 0.558, 0.375, 0.5551, 0.375, 0.5551, 0.375, 0.558, 0.625, 0.6949, 0.625, 0.692, 0.625, 0.692, 0.625, 0.6949, 0.375, 0.0, 0.375, 0.003444, 0.375, 0.003444, 0.375, 0.0, 0.625, 0.6949, 0.625, 0.6949, 0.625, 0.6949, 0.625, 0.6949, 0.375, 0.03057, 0.625, 0.03057, 0.625, 0.0551, 0.375, 0.0551, 0.375, 0.003444, 0.625, 0.003444, 0.625, 0.02755, 0.375, 0.02755, 0.375, 0.0, 0.625, 0.0, 0.625, 0.003444, 0.375, 0.003444, 0.375, 0.02755, 0.625, 0.02755, 0.625, 0.03057, 0.375, 0.03057, 0.375, 0.0551, 0.625, 0.0551, 0.625, 0.05798, 0.375, 0.05798, 0.375, 0.03057, 0.375, 0.0551, 0.625, 0.0551, 0.625, 0.03057, 0.375, 0.003444, 0.375, 0.02755, 0.625, 0.02755, 0.625, 0.003444, 0.375, 0.0, 0.375, 0.003444, 0.625, 0.003444, 0.625, 0.0, 0.375, 0.02755, 0.375, 0.03057, 0.625, 0.03057, 0.625, 0.02755, 0.375, 0.0551, 0.375, 0.05798, 0.625, 0.05798, 0.625, 0.0551, 0.375, 0.05798, 0.375, 0.05798, 0.375, 0.0551, 0.375, 0.0551, 0.625, 0.0551, 0.625, 0.0551, 0.625, 0.05798, 0.625, 0.05798, 0.375, 0.0551, 0.375, 0.0551, 0.375, 0.03057, 0.375, 0.03057, 0.625, 0.02755, 0.625, 0.02755, 0.625, 0.03057, 0.625, 0.03057, 0.375, 0.02755, 0.375, 0.02755, 0.375, 0.003444, 0.375, 0.003444, 0.625, 0.003444, 0.625, 0.003444, 0.625, 0.02755, 0.625, 0.02755, 0.375, 0.003444, 0.375, 0.003444, 0.375, 0.0, 0.375, 0.0, 0.625, 0.0, 0.625, 0.0, 0.625, 0.003444, 0.625, 0.003444, 0.375, 0.03057, 0.375, 0.03057, 0.375, 0.02755, 0.375, 0.02755, 0.375, 0.0, 0.375, 0.0, 0.625, 0.0, 0.625, 0.0, 0.625, 0.03057, 0.625, 0.03057, 0.625, 0.0551, 0.625, 0.0551, 0.125, 0.5306, 0.375, 0.5306, 0.375, 0.5551, 0.125, 0.5551, 0.125, 0.5034, 0.375, 0.5034, 0.375, 0.5275, 0.125, 0.5275, 0.125, 0.5306, 0.125, 0.5551, 0.375, 0.5551, 0.375, 0.5306, 0.125, 0.5034, 0.125, 0.5275, 0.375, 0.5275, 0.375, 0.5034, 0.125, 0.5275, 0.125, 0.5275, 0.125, 0.5034, 0.125, 0.5034, 0.125, 0.5034, 0.125, 0.5034, 0.375, 0.5034, 0.375, 0.5034, 0.125, 0.5551, 0.125, 0.5551, 0.125, 0.5306, 0.125, 0.5306, 0.125, 0.5306, 0.125, 0.5306, 0.375, 0.5306, 0.375, 0.5306, 0.375, 0.5306, 0.375, 0.5306, 0.375, 0.5551, 0.375, 0.5551, 0.375, 0.5551, 0.375, 0.5551, 0.125, 0.5551, 0.125, 0.5551, 0.375, 0.5034, 0.375, 0.5034, 0.375, 0.5275, 0.375, 0.5275, 0.375, 0.5275, 0.375, 0.5275, 0.125, 0.5275, 0.125, 0.5275, 0.125, 0.5306, 0.125, 0.5551, 0.375, 0.5551, 0.375, 0.5306, 0.125, 0.5034, 0.125, 0.5275, 0.375, 0.5275, 0.375, 0.5034, 0.125, 0.5306, 0.375, 0.5306, 0.375, 0.5551, 0.125, 0.5551, 0.125, 0.5034, 0.375, 0.5034, 0.375, 0.5275, 0.125, 0.5275, 0.125, 0.5275, 0.125, 0.5034, 0.125, 0.5034, 0.125, 0.5275, 0.125, 0.5034, 0.375, 0.5034, 0.375, 0.5034, 0.125, 0.5034, 0.125, 0.5551, 0.125, 0.5306, 0.125, 0.5306, 0.125, 0.5551, 0.125, 0.5306, 0.375, 0.5306, 0.375, 0.5306, 0.125, 0.5306, 0.375, 0.5306, 0.375, 0.5551, 0.375, 0.5551, 0.375, 0.5306, 0.375, 0.05798, 0.625, 0.05798, 0.625, 0.05798, 0.375, 0.05798, 0.375, 0.5551, 0.125, 0.5551, 0.125, 0.5551, 0.375, 0.5551, 0.375, 0.5034, 0.375, 0.5275, 0.375, 0.5275, 0.375, 0.5034, 0.375, 0.5275, 0.125, 0.5275, 0.125, 0.5275, 0.375, 0.5275])
me_cube_002.materials.append(mat_material)
me_cube_002.use_remesh_preserve_volume = False
me_cube_002.use_remesh_preserve_attributes = False
me_cube_002.use_mirror_vertex_groups = False
me_cube_002.update()
me_cube_003 = bpy.data.meshes.new('Cube.003')
me_cube_003.from_pydata([(1.0, 0.6929, 1.202), (1.0, 0.6929, -1.888), (-1.0, 0.6929, 1.202), (-1.0, 0.6929, -1.888), (-1.0, 0.2521, 1.202), (1.0, 0.2521, -1.888), (-1.0, 0.2521, -1.888), (1.0, 0.2521, 1.202), (-1.0, 0.4725, 1.202), (1.0, 0.4725, -1.888), (-1.0, 0.4725, -1.888), (1.0, 0.4725, 1.202), (-1.0, 0.6654, 1.202), (1.0, 0.6654, -1.888), (-1.0, 0.6654, -1.888), (1.0, 0.6654, 1.202), (-1.0, 0.4484, -1.888), (1.0, 0.4484, 1.202), (-1.0, 0.4484, 1.202), (1.0, 0.4484, -1.888), (-1.0, 0.2285, 0.03045), (1.0, 0.2285, -1.854), (-1.0, 0.2285, -1.854), (1.0, 0.2285, 0.03045), (1.191, 0.6929, 0.1115), (1.191, 0.6929, -1.888), (1.191, 0.6654, -1.888), (1.191, 0.2285, -1.854), (1.191, 0.2521, -1.888), (1.191, 0.2521, 0.1115), (1.191, 0.4484, -1.888), (1.191, 0.4725, -1.888), (1.191, 0.4725, 0.1115), (1.191, 0.6654, 0.1115), (1.191, 0.4484, 0.1115), (1.191, 0.2285, -1.06), (-1.217, 0.6929, 0.1115), (-1.217, 0.6929, -1.888), (-1.217, 0.6654, 0.1115), (-1.217, 0.2285, -1.06), (-1.217, 0.2521, 0.1115), (-1.217, 0.2521, -1.888), (-1.217, 0.4484, 0.1115), (-1.217, 0.4725, 0.1115), (-1.217, 0.4725, -1.888), (-1.217, 0.6654, -1.888), (-1.217, 0.4484, -1.888), (-1.217, 0.2285, -1.854), (-1.0, 0.6654, 51.53), (-1.0, 0.6929, 51.53), (-1.0, 0.2285, 51.56), (-1.0, 0.2521, 51.53), (-1.0, 0.4484, 51.53), (-1.0, 0.4725, 51.53), (1.0, 0.6929, 51.53), (1.0, 0.6654, 51.53), (1.0, 0.4725, 51.53), (1.0, 0.4484, 51.53), (1.0, 0.2521, 51.53), (1.0, 0.2285, 51.56), (1.191, 0.6929, 51.53), (1.191, 0.6654, 51.53), (1.191, 0.4725, 51.53), (1.191, 0.4484, 51.53), (1.191, 0.2521, 51.53), (1.191, 0.2285, 51.56), (-1.217, 0.6654, 51.53), (-1.217, 0.6929, 51.53), (-1.217, 0.2285, 51.56), (-1.217, 0.2521, 51.53), (-1.217, 0.4484, 51.53), (-1.217, 0.4725, 51.53), (1.0, 0.6929, 51.37), (-1.0, 0.6929, 51.37), (-1.0, 0.2521, 51.37), (1.0, 0.2521, 51.37), (-1.0, 0.4725, 51.37), (1.0, 0.4725, 51.37), (-1.0, 0.6654, 51.37), (1.0, 0.6654, 51.37), (1.0, 0.4484, 51.37), (-1.0, 0.4484, 51.37), (-1.0, 0.2285, 51.4), (1.0, 0.2285, 51.4), (-1.0, 0.6657, 47.87), (-1.0, 0.6933, 47.87), (0.9998, 0.6933, 47.87), (-1.0, 0.2289, 46.7), (-1.0, 0.2525, 47.87), (0.9998, 0.4487, 47.87), (0.9998, 0.2525, 47.87), (-1.0, 0.4487, 47.87), (-1.0, 0.4729, 47.87), (0.9998, 0.6657, 47.87), (0.9998, 0.4729, 47.87), (0.9998, 0.2289, 46.7), (1.184, 0.2521, 15.13), (1.184, 0.2521, 18.22), (1.184, 0.4725, 15.13), (1.184, 0.4725, 18.22), (1.184, 0.6654, 15.13), (1.184, 0.6654, 18.22), (1.184, 0.4484, 18.22), (1.184, 0.4484, 15.13), (1.008, 0.4484, 18.22), (1.008, 0.2521, 18.22), (1.008, 0.2521, 15.13), (1.008, 0.6654, 18.22), (1.008, 0.4725, 18.22), (1.008, 0.4725, 15.13), (1.008, 0.6654, 15.13), (1.008, 0.4484, 15.13), (-1.214, 0.4484, 18.22), (-1.214, 0.2521, 18.22), (-1.214, 0.2521, 15.13), (-1.214, 0.6654, 18.22), (-1.214, 0.4725, 18.22), (-1.214, 0.4725, 15.13), (-1.214, 0.6654, 15.13), (-1.214, 0.4484, 15.13), (-0.999, 0.4484, 18.22), (-0.999, 0.2521, 18.22), (-0.999, 0.2521, 15.13), (-0.999, 0.6654, 18.22), (-0.999, 0.4725, 18.22), (-0.999, 0.4725, 15.13), (-0.999, 0.6654, 15.13), (-0.999, 0.4484, 15.13), (-1.216, 0.2285, 0.03045), (1.185, 0.2285, -1.854), (-1.216, 0.2285, -1.854), (1.185, 0.2285, 0.03045), (1.185, 0.2285, 0.03045), (1.185, 0.2285, -1.854), (-1.216, 0.2285, -1.854), (-1.216, 0.2285, 0.03045), (1.185, -0.1463, 0.03045), (1.185, -0.1463, -1.854), (-1.216, -0.1463, -1.854), (-1.216, -0.1463, 0.03045), (1.185, 0.2285, 51.44), (-1.216, 0.2285, 51.44), (1.185, -0.1463, 51.44), (-1.216, -0.1463, 51.44), (-1.216, 0.2285, 46.65), (1.185, 0.2285, 46.65), (-1.216, -0.1463, 46.65), (1.185, -0.1463, 46.65)], [], [(17, 34, 63, 57), (3, 2, 0, 1), (17, 18, 4, 7), (16, 19, 5, 6), (19, 17, 7, 5), (13, 15, 11, 9), (14, 13, 9, 10), (15, 12, 8, 11), (15, 13, 26, 33), (16, 18, 42, 46), (0, 2, 12, 15), (3, 1, 13, 14), (10, 8, 12, 14), (6, 4, 18, 16), (10, 9, 19, 16), (11, 8, 18, 17), (9, 11, 32, 31), (6, 5, 21, 22), (7, 4, 20, 23), (25, 24, 33, 26), (31, 32, 34, 30), (28, 29, 35, 27), (23, 21, 27, 35), (21, 5, 28, 27), (11, 17, 57, 56), (13, 1, 25, 26), (5, 7, 29, 28), (17, 19, 30, 34), (1, 0, 24, 25), (19, 9, 31, 30), (45, 38, 36, 37), (47, 39, 40, 41), (46, 42, 43, 44), (4, 6, 41, 40), (8, 43, 71, 53), (3, 14, 45, 37), (12, 2, 49, 48), (23, 20, 22, 21), (2, 3, 37, 36), (6, 22, 47, 41), (14, 12, 38, 45), (8, 10, 44, 43), (10, 16, 46, 44), (43, 42, 70, 71), (39, 47, 22, 20), (58, 59, 65, 64), (56, 57, 63, 62), (54, 55, 61, 60), (52, 53, 71, 70), (50, 51, 69, 68), (48, 49, 67, 66), (32, 11, 56, 62), (2, 36, 67, 49), (42, 18, 52, 70), (20, 4, 51, 50), (23, 35, 65, 59), (7, 23, 59, 58), (29, 7, 58, 64), (39, 20, 50, 68), (38, 12, 48, 66), (24, 0, 54, 60), (15, 33, 61, 55), (33, 24, 60, 61), (18, 8, 53, 52), (34, 32, 62, 63), (36, 38, 66, 67), (35, 29, 64, 65), (40, 39, 68, 69), (0, 15, 55, 54), (4, 40, 69, 51), (80, 81, 74, 75), (79, 78, 76, 77), (72, 73, 78, 79), (77, 76, 81, 80), (75, 74, 82, 83), (89, 90, 88, 91), (93, 94, 92, 84), (86, 93, 84, 85), (94, 89, 91, 92), (90, 95, 87, 88), (83, 95, 90, 75), (74, 82, 87, 88), (75, 90, 89, 80), (76, 81, 91, 92), (77, 94, 93, 79), (78, 84, 92, 76), (79, 93, 86, 72), (73, 78, 84, 85), (80, 89, 94, 77), (72, 86, 85, 73), (81, 91, 88, 74), (103, 102, 97, 96), (100, 101, 99, 98), (111, 106, 105, 104), (110, 109, 108, 107), (98, 109, 110, 100), (100, 101, 107, 110), (96, 106, 111, 103), (103, 111, 104, 102), (102, 104, 105, 97), (97, 96, 106, 105), (101, 107, 108, 99), (99, 98, 109, 108), (119, 114, 113, 112), (118, 117, 116, 115), (127, 120, 121, 122), (126, 123, 124, 125), (117, 118, 126, 125), (118, 115, 123, 126), (114, 119, 127, 122), (119, 112, 120, 127), (112, 113, 121, 120), (83, 82, 87, 95), (113, 114, 122, 121), (115, 116, 124, 123), (116, 117, 125, 124), (131, 129, 130, 128), (132, 135, 139, 136), (131, 128, 135, 132), (129, 131, 132, 133), (128, 130, 134, 135), (130, 129, 133, 134), (136, 139, 138, 137), (133, 132, 136, 137), (135, 134, 138, 139), (134, 133, 137, 138), (140, 141, 143, 142), (145, 147, 146, 144), (141, 144, 146, 143), (140, 145, 144, 141), (142, 147, 145, 140), (143, 146, 147, 142)])
_uv = me_cube_003.uv_layers.new(name='UVMap')
_uv.uv.foreach_set('vector', [0.375, 0.5306, 0.375, 0.5306, 0.375, 0.5306, 0.375, 0.5306, 0.625, 0.5, 0.875, 0.5, 0.875, 0.75, 0.625, 0.75, 0.375, 0.03057, 0.625, 0.03057, 0.625, 0.0551, 0.375, 0.0551, 0.375, 0.7806, 0.625, 0.7806, 0.625, 0.8051, 0.375, 0.8051, 0.125, 0.5306, 0.375, 0.5306, 0.375, 0.5551, 0.125, 0.5551, 0.125, 0.5034, 0.375, 0.5034, 0.375, 0.5275, 0.125, 0.5275, 0.375, 0.7534, 0.625, 0.7534, 0.625, 0.7775, 0.375, 0.7775, 0.375, 0.003444, 0.625, 0.003444, 0.625, 0.02755, 0.375, 0.02755, 0.375, 0.5034, 0.125, 0.5034, 0.125, 0.5034, 0.375, 0.5034, 0.375, 0.7194, 0.625, 0.7194, 0.625, 0.7194, 0.375, 0.7194, 0.375, 0.0, 0.625, 0.0, 0.625, 0.003444, 0.375, 0.003444, 0.375, 0.75, 0.625, 0.75, 0.625, 0.7534, 0.375, 0.7534, 0.375, 0.7225, 0.625, 0.7225, 0.625, 0.7466, 0.375, 0.7466, 0.375, 0.6949, 0.625, 0.6949, 0.625, 0.7194, 0.375, 0.7194, 0.375, 0.7775, 0.625, 0.7775, 0.625, 0.7806, 0.375, 0.7806, 0.375, 0.02755, 0.625, 0.02755, 0.625, 0.03057, 0.375, 0.03057, 0.125, 0.5275, 0.375, 0.5275, 0.375, 0.5275, 0.125, 0.5275, 0.375, 0.8051, 0.625, 0.8051, 0.625, 0.808, 0.375, 0.808, 0.375, 0.0551, 0.625, 0.0551, 0.625, 0.05798, 0.375, 0.05798, 0.125, 0.5, 0.375, 0.5, 0.375, 0.5034, 0.125, 0.5034, 0.125, 0.5275, 0.375, 0.5275, 0.375, 0.5306, 0.125, 0.5306, 0.125, 0.5551, 0.375, 0.5551, 0.375, 0.558, 0.125, 0.558, 0.375, 0.05798, 0.625, 0.808, 0.625, 0.808, 0.375, 0.558, 0.625, 0.808, 0.625, 0.8051, 0.625, 0.8051, 0.625, 0.808, 0.375, 0.02755, 0.375, 0.03057, 0.375, 0.03057, 0.375, 0.02755, 0.625, 0.7534, 0.625, 0.75, 0.625, 0.75, 0.625, 0.7534, 0.125, 0.5551, 0.375, 0.5551, 0.375, 0.5551, 0.125, 0.5551, 0.375, 0.5306, 0.125, 0.5306, 0.125, 0.5306, 0.375, 0.5306, 0.625, 0.75, 0.875, 0.75, 0.875, 0.75, 0.625, 0.75, 0.625, 0.7806, 0.625, 0.7775, 0.625, 0.7775, 0.625, 0.7806, 0.375, 0.7466, 0.625, 0.7466, 0.625, 0.75, 0.375, 0.75, 0.375, 0.692, 0.625, 0.692, 0.625, 0.6949, 0.375, 0.6949, 0.375, 0.7194, 0.625, 0.7194, 0.625, 0.7225, 0.375, 0.7225, 0.625, 0.6949, 0.375, 0.6949, 0.375, 0.6949, 0.625, 0.6949, 0.625, 0.7225, 0.625, 0.7225, 0.625, 0.7225, 0.625, 0.7225, 0.375, 0.75, 0.375, 0.7534, 0.375, 0.7534, 0.375, 0.75, 0.625, 0.003444, 0.625, 0.0, 0.625, 0.0, 0.625, 0.003444, 0.375, 0.05798, 0.625, 0.05798, 0.375, 0.808, 0.625, 0.808, 0.875, 0.5, 0.625, 0.5, 0.625, 0.5, 0.875, 0.5, 0.375, 0.8051, 0.375, 0.808, 0.375, 0.808, 0.375, 0.8051, 0.375, 0.7466, 0.625, 0.7466, 0.625, 0.7466, 0.375, 0.7466, 0.625, 0.7225, 0.375, 0.7225, 0.375, 0.7225, 0.625, 0.7225, 0.375, 0.7775, 0.375, 0.7806, 0.375, 0.7806, 0.375, 0.7775, 0.625, 0.7225, 0.625, 0.7194, 0.625, 0.7194, 0.625, 0.7225, 0.625, 0.692, 0.375, 0.808, 0.375, 0.808, 0.625, 0.692, 0.375, 0.0551, 0.375, 0.05798, 0.375, 0.05798, 0.375, 0.0551, 0.375, 0.02755, 0.375, 0.03057, 0.375, 0.03057, 0.375, 0.02755, 0.375, 0.0, 0.375, 0.003444, 0.375, 0.003444, 0.375, 0.0, 0.625, 0.03057, 0.625, 0.02755, 0.625, 0.02755, 0.625, 0.03057, 0.625, 0.05798, 0.625, 0.0551, 0.625, 0.0551, 0.625, 0.05798, 0.625, 0.003444, 0.625, 0.0, 0.625, 0.0, 0.625, 0.003444, 0.375, 0.5275, 0.375, 0.5275, 0.375, 0.5275, 0.375, 0.5275, 0.875, 0.5, 0.875, 0.5, 0.875, 0.5, 0.875, 0.5, 0.625, 0.7194, 0.625, 0.7194, 0.625, 0.7194, 0.625, 0.7194, 0.625, 0.05798, 0.625, 0.0551, 0.625, 0.0551, 0.625, 0.05798, 0.375, 0.558, 0.375, 0.558, 0.375, 0.558, 0.375, 0.558, 0.375, 0.0551, 0.375, 0.05798, 0.375, 0.05798, 0.375, 0.0551, 0.375, 0.5551, 0.375, 0.5551, 0.375, 0.5551, 0.375, 0.5551, 0.625, 0.692, 0.625, 0.692, 0.625, 0.692, 0.625, 0.692, 0.625, 0.7466, 0.625, 0.7466, 0.625, 0.7466, 0.625, 0.7466, 0.875, 0.75, 0.875, 0.75, 0.875, 0.75, 0.875, 0.75, 0.375, 0.5034, 0.375, 0.5034, 0.375, 0.5034, 0.375, 0.5034, 0.375, 0.5034, 0.375, 0.5, 0.375, 0.5, 0.375, 0.5034, 0.625, 0.03057, 0.625, 0.02755, 0.625, 0.02755, 0.625, 0.03057, 0.375, 0.5306, 0.375, 0.5275, 0.375, 0.5275, 0.375, 0.5306, 0.625, 0.75, 0.625, 0.7466, 0.625, 0.7466, 0.625, 0.75, 0.375, 0.558, 0.375, 0.5551, 0.375, 0.5551, 0.375, 0.558, 0.625, 0.6949, 0.625, 0.692, 0.625, 0.692, 0.625, 0.6949, 0.375, 0.0, 0.375, 0.003444, 0.375, 0.003444, 0.375, 0.0, 0.625, 0.6949, 0.625, 0.6949, 0.625, 0.6949, 0.625, 0.6949, 0.375, 0.03057, 0.625, 0.03057, 0.625, 0.0551, 0.375, 0.0551, 0.375, 0.003444, 0.625, 0.003444, 0.625, 0.02755, 0.375, 0.02755, 0.375, 0.0, 0.625, 0.0, 0.625, 0.003444, 0.375, 0.003444, 0.375, 0.02755, 0.625, 0.02755, 0.625, 0.03057, 0.375, 0.03057, 0.375, 0.0551, 0.625, 0.0551, 0.625, 0.05798, 0.375, 0.05798, 0.375, 0.03057, 0.375, 0.0551, 0.625, 0.0551, 0.625, 0.03057, 0.375, 0.003444, 0.375, 0.02755, 0.625, 0.02755, 0.625, 0.003444, 0.375, 0.0, 0.375, 0.003444, 0.625, 0.003444, 0.625, 0.0, 0.375, 0.02755, 0.375, 0.03057, 0.625, 0.03057, 0.625, 0.02755, 0.375, 0.0551, 0.375, 0.05798, 0.625, 0.05798, 0.625, 0.0551, 0.375, 0.05798, 0.375, 0.05798, 0.375, 0.0551, 0.375, 0.0551, 0.625, 0.0551, 0.625, 0.05798, 0.625, 0.05798, 0.625, 0.0551, 0.375, 0.0551, 0.375, 0.0551, 0.375, 0.03057, 0.375, 0.03057, 0.625, 0.02755, 0.625, 0.03057, 0.625, 0.03057, 0.625, 0.02755, 0.375, 0.02755, 0.375, 0.02755, 0.375, 0.003444, 0.375, 0.003444, 0.625, 0.003444, 0.625, 0.003444, 0.625, 0.02755, 0.625, 0.02755, 0.375, 0.003444, 0.375, 0.003444, 0.375, 0.0, 0.375, 0.0, 0.625, 0.0, 0.625, 0.003444, 0.625, 0.003444, 0.625, 0.0, 0.375, 0.03057, 0.375, 0.03057, 0.375, 0.02755, 0.375, 0.02755, 0.375, 0.0, 0.375, 0.0, 0.625, 0.0, 0.625, 0.0, 0.625, 0.03057, 0.625, 0.03057, 0.625, 0.0551, 0.625, 0.0551, 0.125, 0.5306, 0.375, 0.5306, 0.375, 0.5551, 0.125, 0.5551, 0.125, 0.5034, 0.375, 0.5034, 0.375, 0.5275, 0.125, 0.5275, 0.125, 0.5306, 0.125, 0.5551, 0.375, 0.5551, 0.375, 0.5306, 0.125, 0.5034, 0.125, 0.5275, 0.375, 0.5275, 0.375, 0.5034, 0.125, 0.5275, 0.125, 0.5275, 0.125, 0.5034, 0.125, 0.5034, 0.125, 0.5034, 0.375, 0.5034, 0.375, 0.5034, 0.125, 0.5034, 0.125, 0.5551, 0.125, 0.5551, 0.125, 0.5306, 0.125, 0.5306, 0.125, 0.5306, 0.125, 0.5306, 0.375, 0.5306, 0.375, 0.5306, 0.375, 0.5306, 0.375, 0.5306, 0.375, 0.5551, 0.375, 0.5551, 0.375, 0.5551, 0.125, 0.5551, 0.125, 0.5551, 0.375, 0.5551, 0.375, 0.5034, 0.375, 0.5034, 0.375, 0.5275, 0.375, 0.5275, 0.375, 0.5275, 0.125, 0.5275, 0.125, 0.5275, 0.375, 0.5275, 0.125, 0.5306, 0.125, 0.5551, 0.375, 0.5551, 0.375, 0.5306, 0.125, 0.5034, 0.125, 0.5275, 0.375, 0.5275, 0.375, 0.5034, 0.125, 0.5306, 0.375, 0.5306, 0.375, 0.5551, 0.125, 0.5551, 0.125, 0.5034, 0.375, 0.5034, 0.375, 0.5275, 0.125, 0.5275, 0.125, 0.5275, 0.125, 0.5034, 0.125, 0.5034, 0.125, 0.5275, 0.125, 0.5034, 0.375, 0.5034, 0.375, 0.5034, 0.125, 0.5034, 0.125, 0.5551, 0.125, 0.5306, 0.125, 0.5306, 0.125, 0.5551, 0.125, 0.5306, 0.375, 0.5306, 0.375, 0.5306, 0.125, 0.5306, 0.375, 0.5306, 0.375, 0.5551, 0.375, 0.5551, 0.375, 0.5306, 0.375, 0.05798, 0.625, 0.05798, 0.625, 0.05798, 0.375, 0.05798, 0.375, 0.5551, 0.125, 0.5551, 0.125, 0.5551, 0.375, 0.5551, 0.375, 0.5034, 0.375, 0.5275, 0.375, 0.5275, 0.375, 0.5034, 0.375, 0.5275, 0.125, 0.5275, 0.125, 0.5275, 0.375, 0.5275, 0.375, 0.05798, 0.625, 0.808, 0.375, 0.808, 0.625, 0.05798, 0.375, 0.05798, 0.625, 0.05798, 0.625, 0.05798, 0.375, 0.05798, 0.375, 0.05798, 0.625, 0.05798, 0.625, 0.05798, 0.375, 0.05798, 0.625, 0.808, 0.375, 0.05798, 0.375, 0.05798, 0.625, 0.808, 0.625, 0.05798, 0.375, 0.808, 0.375, 0.808, 0.625, 0.05798, 0.375, 0.808, 0.625, 0.808, 0.625, 0.808, 0.375, 0.808, 0.375, 0.05798, 0.625, 0.05798, 0.375, 0.808, 0.625, 0.808, 0.625, 0.808, 0.375, 0.05798, 0.375, 0.05798, 0.625, 0.808, 0.625, 0.05798, 0.375, 0.808, 0.375, 0.808, 0.625, 0.05798, 0.375, 0.808, 0.625, 0.808, 0.625, 0.808, 0.375, 0.808, 0.375, 0.05798, 0.625, 0.05798, 0.625, 0.05798, 0.375, 0.05798, 0.375, 0.05798, 0.375, 0.05798, 0.625, 0.05798, 0.625, 0.05798, 0.625, 0.05798, 0.625, 0.05798, 0.625, 0.05798, 0.625, 0.05798, 0.375, 0.05798, 0.375, 0.05798, 0.625, 0.05798, 0.625, 0.05798, 0.375, 0.05798, 0.375, 0.05798, 0.375, 0.05798, 0.375, 0.05798, 0.625, 0.05798, 0.625, 0.05798, 0.375, 0.05798, 0.375, 0.05798])
me_cube_003.materials.append(mat_material)
me_cube_003.use_remesh_preserve_volume = False
me_cube_003.use_remesh_preserve_attributes = False
me_cube_003.use_mirror_vertex_groups = False
me_cube_003.update()
me_cube_004 = bpy.data.meshes.new('Cube.004')
me_cube_004.from_pydata([(-1.0, -1.0, -1.0), (-1.0, -1.0, 1.0), (-1.0, 1.0, -1.0), (-1.0, 1.0, 1.0), (1.0, -1.0, -1.0), (1.0, -1.0, 1.0), (1.0, 1.0, -1.0), (1.0, 1.0, 1.0)], [], [(0, 1, 3, 2), (2, 3, 7, 6), (6, 7, 5, 4), (4, 5, 1, 0), (2, 6, 4, 0), (7, 3, 1, 5)])
_uv = me_cube_004.uv_layers.new(name='UVMap')
_uv.uv.foreach_set('vector', [0.375, 0.0, 0.625, 0.0, 0.625, 0.25, 0.375, 0.25, 0.375, 0.25, 0.625, 0.25, 0.625, 0.5, 0.375, 0.5, 0.375, 0.5, 0.625, 0.5, 0.625, 0.75, 0.375, 0.75, 0.375, 0.75, 0.625, 0.75, 0.625, 1.0, 0.375, 1.0, 0.125, 0.5, 0.375, 0.5, 0.375, 0.75, 0.125, 0.75, 0.625, 0.5, 0.875, 0.5, 0.875, 0.75, 0.625, 0.75])
me_cube_004.use_remesh_preserve_volume = False
me_cube_004.use_remesh_preserve_attributes = False
me_cube_004.use_mirror_vertex_groups = False
me_cube_004.update()
me_cube_006 = bpy.data.meshes.new('Cube.006')
me_cube_006.from_pydata([(-1.0, -1.0, -1.0), (-1.0, -1.0, 1.0), (-1.0, 1.0, -1.0), (-1.0, 1.0, 1.0), (1.0, -1.0, -1.0), (1.0, -1.0, 1.0), (1.0, 1.0, -1.0), (1.0, 1.0, 1.0)], [], [(0, 1, 3, 2), (2, 3, 7, 6), (6, 7, 5, 4), (4, 5, 1, 0), (2, 6, 4, 0), (7, 3, 1, 5)])
_uv = me_cube_006.uv_layers.new(name='UVMap')
_uv.uv.foreach_set('vector', [0.375, 0.0, 0.625, 0.0, 0.625, 0.25, 0.375, 0.25, 0.375, 0.25, 0.625, 0.25, 0.625, 0.5, 0.375, 0.5, 0.375, 0.5, 0.625, 0.5, 0.625, 0.75, 0.375, 0.75, 0.375, 0.75, 0.625, 0.75, 0.625, 1.0, 0.375, 1.0, 0.125, 0.5, 0.375, 0.5, 0.375, 0.75, 0.125, 0.75, 0.625, 0.5, 0.875, 0.5, 0.875, 0.75, 0.625, 0.75])
me_cube_006.use_remesh_preserve_volume = False
me_cube_006.use_remesh_preserve_attributes = False
me_cube_006.use_mirror_vertex_groups = False
me_cube_006.update()
me_cube_007 = bpy.data.meshes.new('Cube.007')
me_cube_007.from_pydata([(-1.0, -1.0, -1.0), (-1.0, -1.0, 1.0), (-1.0, 1.0, -1.0), (-1.0, 1.0, 1.0), (1.0, -1.0, -1.0), (1.0, -1.0, 1.0), (1.0, 1.0, -1.0), (1.0, 1.0, 1.0)], [], [(0, 1, 3, 2), (2, 3, 7, 6), (6, 7, 5, 4), (4, 5, 1, 0), (2, 6, 4, 0), (7, 3, 1, 5)])
_uv = me_cube_007.uv_layers.new(name='UVMap')
_uv.uv.foreach_set('vector', [0.375, 0.0, 0.625, 0.0, 0.625, 0.25, 0.375, 0.25, 0.375, 0.25, 0.625, 0.25, 0.625, 0.5, 0.375, 0.5, 0.375, 0.5, 0.625, 0.5, 0.625, 0.75, 0.375, 0.75, 0.375, 0.75, 0.625, 0.75, 0.625, 1.0, 0.375, 1.0, 0.125, 0.5, 0.375, 0.5, 0.375, 0.75, 0.125, 0.75, 0.625, 0.5, 0.875, 0.5, 0.875, 0.75, 0.625, 0.75])
me_cube_007.use_remesh_preserve_volume = False
me_cube_007.use_remesh_preserve_attributes = False
me_cube_007.use_mirror_vertex_groups = False
me_cube_007.update()
me_cube_008 = bpy.data.meshes.new('Cube.008')
me_cube_008.from_pydata([(-1.0, -1.0, -1.0), (-1.0, -1.0, 1.0), (-1.0, 1.0, -1.0), (-1.0, 1.0, 1.0), (1.0, -1.0, -1.0), (1.0, -1.0, 1.0), (1.0, 1.0, -1.0), (1.0, 1.0, 1.0)], [], [(0, 1, 3, 2), (2, 3, 7, 6), (6, 7, 5, 4), (4, 5, 1, 0), (2, 6, 4, 0), (7, 3, 1, 5)])
_uv = me_cube_008.uv_layers.new(name='UVMap')
_uv.uv.foreach_set('vector', [0.375, 0.0, 0.625, 0.0, 0.625, 0.25, 0.375, 0.25, 0.375, 0.25, 0.625, 0.25, 0.625, 0.5, 0.375, 0.5, 0.375, 0.5, 0.625, 0.5, 0.625, 0.75, 0.375, 0.75, 0.375, 0.75, 0.625, 0.75, 0.625, 1.0, 0.375, 1.0, 0.125, 0.5, 0.375, 0.5, 0.375, 0.75, 0.125, 0.75, 0.625, 0.5, 0.875, 0.5, 0.875, 0.75, 0.625, 0.75])
me_cube_008.use_remesh_preserve_volume = False
me_cube_008.use_remesh_preserve_attributes = False
me_cube_008.use_mirror_vertex_groups = False
me_cube_008.update()
me_cube_010 = bpy.data.meshes.new('Cube.010')
me_cube_010.from_pydata([(-1.0, -1.0, -1.0), (-1.0, -1.0, 1.0), (-1.0, 1.0, -1.0), (-1.0, 1.0, 1.0), (1.0, -1.0, -1.0), (1.0, -1.0, 1.0), (1.0, 1.0, -1.0), (1.0, 1.0, 1.0)], [], [(0, 1, 3, 2), (2, 3, 7, 6), (6, 7, 5, 4), (4, 5, 1, 0), (2, 6, 4, 0), (7, 3, 1, 5)])
_uv = me_cube_010.uv_layers.new(name='UVMap')
_uv.uv.foreach_set('vector', [0.375, 0.0, 0.625, 0.0, 0.625, 0.25, 0.375, 0.25, 0.375, 0.25, 0.625, 0.25, 0.625, 0.5, 0.375, 0.5, 0.375, 0.5, 0.625, 0.5, 0.625, 0.75, 0.375, 0.75, 0.375, 0.75, 0.625, 0.75, 0.625, 1.0, 0.375, 1.0, 0.125, 0.5, 0.375, 0.5, 0.375, 0.75, 0.125, 0.75, 0.625, 0.5, 0.875, 0.5, 0.875, 0.75, 0.625, 0.75])
me_cube_010.use_remesh_preserve_volume = False
me_cube_010.use_remesh_preserve_attributes = False
me_cube_010.use_mirror_vertex_groups = False
me_cube_010.update()
me_cube_009 = bpy.data.meshes.new('Cube.009')
me_cube_009.from_pydata([(-1.0, -1.0, -1.0), (-1.0, -1.0, 1.0), (-1.0, 1.0, -1.0), (-1.0, 1.0, 1.0), (1.0, -1.0, -1.0), (1.0, -1.0, 1.0), (1.0, 1.0, -1.0), (1.0, 1.0, 1.0)], [], [(0, 1, 3, 2), (2, 3, 7, 6), (6, 7, 5, 4), (4, 5, 1, 0), (2, 6, 4, 0), (7, 3, 1, 5)])
_uv = me_cube_009.uv_layers.new(name='UVMap')
_uv.uv.foreach_set('vector', [0.375, 0.0, 0.625, 0.0, 0.625, 0.25, 0.375, 0.25, 0.375, 0.25, 0.625, 0.25, 0.625, 0.5, 0.375, 0.5, 0.375, 0.5, 0.625, 0.5, 0.625, 0.75, 0.375, 0.75, 0.375, 0.75, 0.625, 0.75, 0.625, 1.0, 0.375, 1.0, 0.125, 0.5, 0.375, 0.5, 0.375, 0.75, 0.125, 0.75, 0.625, 0.5, 0.875, 0.5, 0.875, 0.75, 0.625, 0.75])
me_cube_009.use_remesh_preserve_volume = False
me_cube_009.use_remesh_preserve_attributes = False
me_cube_009.use_mirror_vertex_groups = False
me_cube_009.update()
me_cube_012 = bpy.data.meshes.new('Cube.012')
me_cube_012.from_pydata([(-1.0, -1.0, -1.0), (-1.0, -1.0, 1.0), (-1.0, 1.0, -1.0), (-1.0, 1.0, 1.0), (1.0, -1.0, -1.0), (1.0, -1.0, 1.0), (1.0, 1.0, -1.0), (1.0, 1.0, 1.0)], [], [(0, 1, 3, 2), (2, 3, 7, 6), (6, 7, 5, 4), (4, 5, 1, 0), (2, 6, 4, 0), (7, 3, 1, 5)])
_uv = me_cube_012.uv_layers.new(name='UVMap')
_uv.uv.foreach_set('vector', [0.375, 0.0, 0.625, 0.0, 0.625, 0.25, 0.375, 0.25, 0.375, 0.25, 0.625, 0.25, 0.625, 0.5, 0.375, 0.5, 0.375, 0.5, 0.625, 0.5, 0.625, 0.75, 0.375, 0.75, 0.375, 0.75, 0.625, 0.75, 0.625, 1.0, 0.375, 1.0, 0.125, 0.5, 0.375, 0.5, 0.375, 0.75, 0.125, 0.75, 0.625, 0.5, 0.875, 0.5, 0.875, 0.75, 0.625, 0.75])
me_cube_012.use_remesh_preserve_volume = False
me_cube_012.use_remesh_preserve_attributes = False
me_cube_012.use_mirror_vertex_groups = False
me_cube_012.update()
me_cube_011 = bpy.data.meshes.new('Cube.011')
me_cube_011.from_pydata([(-1.0, -1.0, -1.0), (-1.0, -1.0, 1.0), (-1.0, 1.0, -1.0), (-1.0, 1.0, 1.0), (1.0, -1.0, -1.0), (1.0, -1.0, 1.0), (1.0, 1.0, -1.0), (1.0, 1.0, 1.0)], [], [(0, 1, 3, 2), (2, 3, 7, 6), (6, 7, 5, 4), (4, 5, 1, 0), (2, 6, 4, 0), (7, 3, 1, 5)])
_uv = me_cube_011.uv_layers.new(name='UVMap')
_uv.uv.foreach_set('vector', [0.375, 0.0, 0.625, 0.0, 0.625, 0.25, 0.375, 0.25, 0.375, 0.25, 0.625, 0.25, 0.625, 0.5, 0.375, 0.5, 0.375, 0.5, 0.625, 0.5, 0.625, 0.75, 0.375, 0.75, 0.375, 0.75, 0.625, 0.75, 0.625, 1.0, 0.375, 1.0, 0.125, 0.5, 0.375, 0.5, 0.375, 0.75, 0.125, 0.75, 0.625, 0.5, 0.875, 0.5, 0.875, 0.75, 0.625, 0.75])
me_cube_011.use_remesh_preserve_volume = False
me_cube_011.use_remesh_preserve_attributes = False
me_cube_011.use_mirror_vertex_groups = False
me_cube_011.update()

# ---- objects
ob_cube = bpy.data.objects.new('Cube', me_cube)
ob_light = bpy.data.objects.new('Light', light_light)
ob_camera = bpy.data.objects.new('Camera', cam_camera)
ob_cube_001 = bpy.data.objects.new('Cube.001', me_cube_001)
ob_cube_002 = bpy.data.objects.new('Cube.002', me_cube_002)
ob_cube_003 = bpy.data.objects.new('Cube.003', me_cube_003)
ob_collider_001 = bpy.data.objects.new('collider.001', me_cube_004)
ob_collider_002 = bpy.data.objects.new('collider.002', me_cube_006)
ob_collider_003 = bpy.data.objects.new('collider.003', me_cube_007)
ob_collider_004 = bpy.data.objects.new('collider.004', me_cube_008)
ob_collider_006 = bpy.data.objects.new('collider.006', me_cube_010)
ob_collider_005 = bpy.data.objects.new('collider.005', me_cube_009)
ob_collider = bpy.data.objects.new('collider', me_cube_012)
ob_collider_007 = bpy.data.objects.new('collider.007', me_cube_011)

# ---- transforms, parenting, visibility, modifiers, constraints
ob_cube.location = (0.0, 0.0, 0.0)
ob_cube.scale = (1.969, 12.6, 0.108)
ob_cube.lock_rotations_4d = False
ob_cube.empty_display_type = 'ARROWS'
ob_cube.lineart.crease_threshold = 0.0
ob_light.location = (4.076, 1.005, 5.904)
ob_light.rotation_euler = (0.6503, 0.05522, 1.866)
ob_light.lock_rotations_4d = False
ob_light.empty_display_type = 'ARROWS'
ob_light.color = (0.0, 0.0, 0.0, 0.0)
ob_light.lineart.crease_threshold = 0.0
ob_camera.location = (7.359, -6.926, 4.958)
ob_camera.rotation_euler = (1.109, 0.0, 0.8149)
ob_camera.lock_rotations_4d = False
ob_camera.empty_display_type = 'ARROWS'
ob_camera.color = (0.0, 0.0, 0.0, 0.0)
ob_camera.display_type = 'WIRE'
ob_camera.lineart.crease_threshold = 0.0
ob_cube_001.location = (0.4943, 0.5318, 0.0)
ob_cube_001.rotation_euler = (0.0, -0.0, 1.571)
ob_cube_001.scale = (1.969, 12.6, 0.108)
ob_cube_001.lock_rotations_4d = False
ob_cube_001.empty_display_type = 'ARROWS'
ob_cube_001.lineart.crease_threshold = 0.0
ob_cube_002.location = (-0.05042, 1.024, 0.0)
ob_cube_002.rotation_euler = (0.0, -0.0, 3.142)
ob_cube_002.scale = (1.969, 12.6, 0.108)
ob_cube_002.lock_rotations_4d = False
ob_cube_002.empty_display_type = 'ARROWS'
ob_cube_002.lineart.crease_threshold = 0.0
ob_cube_003.location = (-0.5387, 0.4874, 0.0)
ob_cube_003.rotation_euler = (0.0, 0.0, 4.712)
ob_cube_003.scale = (1.969, 12.6, 0.108)
ob_cube_003.lock_rotations_4d = False
ob_cube_003.empty_display_type = 'ARROWS'
ob_cube_003.lineart.crease_threshold = 0.0
ob_collider_001.location = (2.052, -4.735, 2.675)
ob_collider_001.scale = (0.1161, 2.971, 2.772)
ob_collider_001.lineart.crease_threshold = 0.0
ob_collider_002.location = (-2.202, -4.735, 2.675)
ob_collider_002.scale = (0.1161, 2.971, 2.772)
ob_collider_002.lineart.crease_threshold = 0.0
ob_collider_003.location = (-5.296, -1.583, 2.675)
ob_collider_003.rotation_euler = (0.0, -0.0, 1.571)
ob_collider_003.scale = (0.1161, 2.971, 2.772)
ob_collider_003.lineart.crease_threshold = 0.0
ob_collider_004.location = (-5.296, 2.655, 2.675)
ob_collider_004.rotation_euler = (0.0, -0.0, 1.571)
ob_collider_004.scale = (0.1161, 2.971, 2.772)
ob_collider_004.lineart.crease_threshold = 0.0
ob_collider_006.location = (2.052, 5.755, 2.675)
ob_collider_006.scale = (0.1161, 2.971, 2.772)
ob_collider_006.lineart.crease_threshold = 0.0
ob_collider_005.location = (-2.202, 5.755, 2.675)
ob_collider_005.scale = (0.1161, 2.971, 2.772)
ob_collider_005.lineart.crease_threshold = 0.0
ob_collider.location = (5.192, -1.583, 2.675)
ob_collider.rotation_euler = (0.0, -0.0, 1.571)
ob_collider.scale = (0.1161, 2.971, 2.772)
ob_collider.lineart.crease_threshold = 0.0
ob_collider_007.location = (5.192, 2.655, 2.675)
ob_collider_007.rotation_euler = (0.0, -0.0, 1.571)
ob_collider_007.scale = (0.1161, 2.971, 2.772)
ob_collider_007.lineart.crease_threshold = 0.0

# ---- collection membership
col_collection.objects.link(ob_cube)
col_collection.objects.link(ob_light)
col_collection.objects.link(ob_camera)
col_collection.objects.link(ob_cube_001)
col_collection.objects.link(ob_cube_002)
col_collection.objects.link(ob_cube_003)
col_collection.objects.link(ob_collider_001)
col_collection.objects.link(ob_collider_002)
col_collection.objects.link(ob_collider_003)
col_collection.objects.link(ob_collider_004)
col_collection.objects.link(ob_collider_006)
col_collection.objects.link(ob_collider_005)
col_collection.objects.link(ob_collider)
col_collection.objects.link(ob_collider_007)

# ---- scene / render settings (as saved in the file)
scene.camera = ob_camera
scene.frame_start = 1; scene.frame_end = 250; scene.frame_set(1)
scene.render.engine = 'BLENDER_EEVEE_NEXT'
scene.cycles.use_denoising = False
scene.cycles.samples = 128
scene.cycles.sampling_pattern = 'TABULATED_SOBOL'
scene.cycles.use_adaptive_sampling = False
scene.cycles.use_light_tree = False
scene.view_settings.view_transform = 'Filmic'
bpy.context.view_layer.update()
